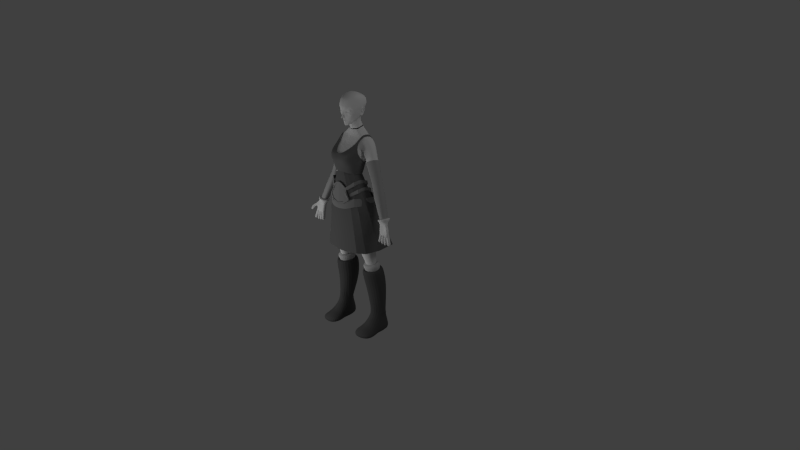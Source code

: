 # Source: 1.6.6.blend  (saved by Blender 2.55.0; exported with 4.5.12 LTS)
import bpy
from mathutils import Matrix  # noqa: F401  (used for matrix-valued properties, if any)

bpy.ops.wm.read_factory_settings(use_empty=True)
scene = bpy.context.scene
scene.name = 'Scene'

# ---- collections
col_collection_1 = bpy.data.collections.new('Collection 1'); scene.collection.children.link(col_collection_1)
col_collection_10 = bpy.data.collections.new('Collection 10'); scene.collection.children.link(col_collection_10)

# ---- materials (node trees are filled in below, after node groups)
mat_top = bpy.data.materials.new('top')
mat_top.alpha_threshold = 0.0
mat_top.use_transparent_shadow = False
mat_top.diffuse_color = (0.1473, 0.1473, 0.1473, 1.0)
mat_top.roughness = 0.5
mat_top.line_color = (0.0, 0.0, 0.0, 1.0)
mat_stockings = bpy.data.materials.new('stockings')
mat_stockings.alpha_threshold = 0.0
mat_stockings.use_transparent_shadow = False
mat_stockings.diffuse_color = (0.5757, 0.5757, 0.5757, 1.0)
mat_stockings.roughness = 0.5
mat_stockings.line_color = (0.0, 0.0, 0.0, 1.0)
mat_skin = bpy.data.materials.new('skin')
mat_skin.alpha_threshold = 0.0
mat_skin.use_transparent_shadow = False
mat_skin.roughness = 0.5
mat_skin.line_color = (0.0, 0.0, 0.0, 1.0)
mat_leather = bpy.data.materials.new('leather')
mat_leather.alpha_threshold = 0.0
mat_leather.use_transparent_shadow = False
mat_leather.diffuse_color = (0.2529, 0.2529, 0.2529, 1.0)
mat_leather.roughness = 0.5
mat_leather.line_color = (0.0, 0.0, 0.0, 1.0)
mat_skirt = bpy.data.materials.new('skirt')
mat_skirt.alpha_threshold = 0.0
mat_skirt.use_transparent_shadow = False
mat_skirt.diffuse_color = (0.1282, 0.1282, 0.1282, 1.0)
mat_skirt.roughness = 0.5
mat_skirt.line_color = (0.0, 0.0, 0.0, 1.0)
mat_boots = bpy.data.materials.new('boots')
mat_boots.alpha_threshold = 0.0
mat_boots.use_transparent_shadow = False
mat_boots.diffuse_color = (0.08714, 0.08714, 0.08714, 1.0)
mat_boots.roughness = 0.5
mat_boots.line_color = (0.0, 0.0, 0.0, 1.0)
mat_sleeves = bpy.data.materials.new('sleeves')
mat_sleeves.alpha_threshold = 0.0
mat_sleeves.use_transparent_shadow = False
mat_sleeves.diffuse_color = (0.3844, 0.3844, 0.3844, 1.0)
mat_sleeves.roughness = 0.5
mat_sleeves.line_color = (0.0, 0.0, 0.0, 1.0)

# ---- material node trees

# ---- world
world_world = bpy.data.worlds.new('World'); scene.world = world_world
world_world.color = (0.05088, 0.05088, 0.05088)
world_world.use_sun_shadow = False
world_world.sun_shadow_jitter_overblur = 0.0
world_world.cycles.sampling_method = 'MANUAL'
world_world.cycles.sample_map_resolution = 256

# ---- cameras
cam_camera = bpy.data.cameras.new('Camera')
cam_camera.clip_end = 100.0
cam_camera.lens = 35.0
cam_camera.ortho_scale = 7.314
cam_camera.dof.focus_distance = 0.0
cam_camera.dof.aperture_fstop = 128.0

# ---- lights
light_lamp_001 = bpy.data.lights.new('Lamp.001', 'POINT')
light_lamp_001.transmission_factor = 0.0
light_lamp_001.cutoff_distance = 30.0
light_lamp_001.energy = 100.0
light_lamp_001.shadow_buffer_clip_start = 1.001
light_lamp_001.shadow_soft_size = 1.0
light_lamp_001.shadow_maximum_resolution = 0.006
light_lamp_001.use_absolute_resolution = True
light_lamp_001.cycles.use_multiple_importance_sampling = False
light_lamp = bpy.data.lights.new('Lamp', 'POINT')
light_lamp.transmission_factor = 0.0
light_lamp.cutoff_distance = 30.0
light_lamp.energy = 100.0
light_lamp.shadow_buffer_clip_start = 1.001
light_lamp.shadow_soft_size = 1.0
light_lamp.shadow_maximum_resolution = 0.006
light_lamp.use_absolute_resolution = True
light_lamp.cycles.use_multiple_importance_sampling = False

# ---- meshes
me_cube_006 = bpy.data.meshes.new('Cube.006')
me_cube_006.from_pydata([(0.1765, 0.1384, 2.593)], [], [])
me_cube_006.materials.append(mat_top)
me_cube_006.use_remesh_preserve_volume = False
me_cube_006.use_remesh_preserve_attributes = False
me_cube_006.use_mirror_vertex_groups = False
me_cube_006.update()
me_cube_005 = bpy.data.meshes.new('Cube.005')
me_cube_005.from_pydata([(0.1405, 0.1481, 2.614), (0.1765, 0.1384, 2.593)], [(0, 1)], [])
me_cube_005.materials.append(mat_top)
me_cube_005.use_remesh_preserve_volume = False
me_cube_005.use_remesh_preserve_attributes = False
me_cube_005.use_mirror_vertex_groups = False
me_cube_005.update()
me_cube_010 = bpy.data.meshes.new('Cube.010')
me_cube_010.from_pydata([(0.1597, 0.08085, 0.9309), (0.1739, -0.07561, 0.9165), (0.3703, -0.05411, 0.9165), (0.3703, 0.04046, 0.9298), (0.2721, -0.1261, 0.9165), (0.2721, 0.1527, 0.9309), (0.1309, 0.08327, 1.011), (0.1502, -0.1039, 0.99), (0.386, -0.07753, 0.99), (0.386, 0.03167, 1.009), (0.2681, -0.166, 0.99), (0.2706, 0.1729, 0.9824), (0.1859, 0.04372, 1.016), (0.1974, -0.0649, 1.004), (0.3343, -0.04948, 1.004), (0.3343, 0.01334, 1.015), (0.2659, -0.1011, 1.004), (0.2659, 0.09619, 1.016)], [], [(6, 0, 1, 7), (8, 2, 3, 9), (4, 10, 7, 1), (2, 8, 10, 4), (5, 11, 9, 3), (0, 6, 11, 5), (12, 6, 7, 13), (14, 8, 9, 15), (10, 16, 13, 7), (8, 14, 16, 10), (11, 17, 15, 9), (6, 12, 17, 11)])
me_cube_010.materials.append(mat_stockings)
me_cube_010.use_remesh_preserve_volume = False
me_cube_010.use_remesh_preserve_attributes = False
me_cube_010.use_mirror_vertex_groups = False
me_cube_010.update()
me_cube_009 = bpy.data.meshes.new('Cube.009')
me_cube_009.from_pydata([], [], [])
me_cube_009.materials.append(mat_skin)
me_cube_009.use_remesh_preserve_volume = False
me_cube_009.use_remesh_preserve_attributes = False
me_cube_009.use_mirror_vertex_groups = False
me_cube_009.update()
me_cube_008 = bpy.data.meshes.new('Cube.008')
me_cube_008.from_pydata([], [], [])
me_cube_008.materials.append(mat_skin)
me_cube_008.use_remesh_preserve_volume = False
me_cube_008.use_remesh_preserve_attributes = False
me_cube_008.use_mirror_vertex_groups = False
me_cube_008.update()
me_cube_007 = bpy.data.meshes.new('Cube.007')
me_cube_007.from_pydata([(0.2418, -0.01406, 2.073), (0.2382, -0.08517, 2.118), (0.1466, -0.2779, 2.039), (0.09064, 0.04555, 2.031), (0.2449, -0.2154, 2.101), (0.1531, 0.04542, 2.047), (0.1546, 0.0669, 2.05), (0.249, -0.2307, 2.108), (0.08487, 0.06705, 2.034), (0.1443, -0.2994, 2.043), (0.2485, -0.09097, 2.126), (0.2524, -0.001494, 2.079), (0.2569, -0.09097, 2.075), (0.2609, -0.001494, 2.028), (0.1664, -0.2994, 1.997), (0.2575, -0.2307, 2.057), (0.163, 0.0669, 1.999), (0.09907, 0.04555, 1.98), (0.09329, 0.06705, 1.983), (0.1615, 0.04542, 1.997), (0.2502, -0.01406, 2.023), (0.1687, -0.2779, 1.993), (0.2534, -0.2154, 2.05), (0.2466, -0.08517, 2.068), (0.2098, -0.1139, 2.166), (0.2176, -0.2442, 2.149), (0.1378, -0.3066, 2.085), (0.2173, -0.04293, 2.121), (0.1313, 0.01674, 2.088), (0.06452, 0.03853, 2.069), (0.07049, 0.01701, 2.066), (0.1327, 0.03822, 2.091), (0.2211, -0.2595, 2.156), (0.1352, -0.3281, 2.089), (0.2276, -0.03039, 2.128), (0.2194, -0.1198, 2.174), (0.2149, -0.03027, 2.178), (0.2068, -0.1196, 2.224), (0.1093, -0.328, 2.133), (0.06526, 0.03871, 2.105), (0.2085, -0.2594, 2.206), (0.1201, 0.03834, 2.14), (0.1187, 0.01686, 2.138), (0.205, -0.2441, 2.199), (0.07123, 0.01719, 2.102), (0.1119, -0.3064, 2.13), (0.1972, -0.1138, 2.216), (0.2047, -0.04281, 2.171), (0.0, -0.002204, 2.06), (0.0, 0.01875, 2.062), (0.0, -0.001004, 2.033), (0.0, 0.02802, 2.035), (0.0, 0.05708, 1.981), (0.0, 0.03615, 1.98), (0.0, 0.05576, 2.009), (0.0, 0.02676, 2.007), (0.06643, 0.03994, 2.012), (0.02714, 0.03343, 2.009), (0.05034, 0.009901, 2.04), (0.019, 0.003372, 2.035), (0.04506, 0.03874, 2.042), (0.01631, 0.03256, 2.037), (0.06128, 0.06875, 2.014), (0.02452, 0.0626, 2.012), (0.03489, 0.03168, 2.074), (0.01116, 0.02511, 2.065), (0.03906, 0.009019, 2.072), (0.01326, 0.002436, 2.064), (0.0737, 0.04713, 1.98), (0.03083, 0.041, 1.981), (0.06965, 0.06976, 1.982), (0.0288, 0.06366, 1.982)], [], [(3, 5, 6, 8), (0, 5, 6, 11), (2, 4, 7, 9), (1, 4, 7, 10), (0, 1, 10, 11), (11, 10, 12, 13), (10, 7, 15, 12), (9, 7, 15, 14), (11, 6, 16, 13), (8, 6, 16, 18), (5, 3, 17, 19), (5, 0, 20, 19), (4, 2, 21, 22), (4, 1, 23, 22), (1, 0, 20, 23), (13, 12, 23, 20), (12, 15, 22, 23), (14, 15, 22, 21), (13, 16, 19, 20), (18, 16, 19, 17), (29, 31, 28, 30), (34, 31, 28, 27), (33, 32, 25, 26), (35, 32, 25, 24), (34, 35, 24, 27), (46, 47, 27, 24), (43, 46, 24, 25), (43, 45, 26, 25), (42, 47, 27, 28), (42, 44, 30, 28), (39, 41, 31, 29), (36, 41, 31, 34), (38, 40, 32, 33), (37, 40, 32, 35), (36, 37, 35, 34), (47, 46, 37, 36), (46, 43, 40, 37), (45, 43, 40, 38), (47, 42, 41, 36), (44, 42, 41, 39), (3, 56, 58, 30), (56, 57, 59, 58), (57, 55, 50, 59), (29, 60, 62, 8), (60, 61, 63, 62), (61, 51, 54, 63), (39, 64, 66, 44), (64, 65, 67, 66), (65, 49, 48, 67), (29, 60, 64, 39), (60, 61, 65, 64), (61, 51, 49, 65), (44, 66, 58, 30), (66, 67, 59, 58), (67, 48, 50, 59), (3, 56, 68, 17), (56, 57, 69, 68), (57, 55, 53, 69), (17, 68, 70, 18), (68, 69, 71, 70), (69, 53, 52, 71), (18, 70, 62, 8), (70, 71, 63, 62), (71, 52, 54, 63)])
me_cube_007.materials.append(mat_leather)
me_cube_007.use_remesh_preserve_volume = False
me_cube_007.use_remesh_preserve_attributes = False
me_cube_007.use_mirror_vertex_groups = False
me_cube_007.update()
me_cube_004 = bpy.data.meshes.new('Cube.004')
me_cube_004.from_pydata([(0.2893, -0.004923, 1.962), (0.2843, -0.1693, 1.982), (0.0, -0.3318, 1.94), (0.1419, -0.3102, 1.948), (0.08373, 0.07503, 1.988), (0.0, 0.07744, 1.991), (0.2077, -0.2544, 1.974), (0.1828, 0.07489, 1.98), (0.1891, 0.117, 1.873), (0.219, -0.2626, 1.874), (0.0, 0.07339, 1.893), (0.0762, 0.1172, 1.882), (0.1432, -0.3269, 1.844), (0.0, -0.3518, 1.834), (0.3073, -0.1644, 1.883), (0.313, 0.025, 1.859), (0.313, 0.025, 1.859), (0.3073, -0.1644, 1.883), (0.0, -0.3518, 1.834), (0.1432, -0.3269, 1.844), (0.0762, 0.1172, 1.882), (0.0, 0.1138, 1.887), (0.219, -0.2626, 1.874), (0.1891, 0.117, 1.873), (0.192, 0.1432, 1.864), (0.226, -0.2788, 1.87), (0.0, 0.09471, 1.886), (0.06733, 0.1434, 1.874), (0.1417, -0.3503, 1.837), (0.0, -0.378, 1.827), (0.3241, -0.1697, 1.881), (0.3305, 0.0409, 1.854), (0.3305, 0.0409, 1.854), (0.3241, -0.1697, 1.881), (0.0, -0.378, 1.827), (0.1417, -0.3503, 1.837), (0.06733, 0.1434, 1.874), (0.0, 0.1351, 1.88), (0.226, -0.2788, 1.87), (0.192, 0.1432, 1.864), (0.1849, 0.09638, 1.983), (0.2135, -0.2697, 1.982), (0.0, 0.09469, 1.996), (0.0757, 0.09652, 1.992), (0.1403, -0.3317, 1.953), (0.0, -0.3558, 1.944), (0.2986, -0.1751, 1.991), (0.3041, 0.00764, 1.968)], [], [(7, 4, 11, 8), (7, 0, 15, 8), (6, 3, 12, 9), (6, 1, 14, 9), (5, 4, 11, 10), (3, 2, 13, 12), (1, 0, 15, 14), (14, 15, 16, 17), (12, 13, 18, 19), (10, 11, 20, 21), (9, 14, 17, 22), (9, 12, 19, 22), (8, 15, 16, 23), (8, 11, 20, 23), (23, 20, 27, 24), (23, 16, 31, 24), (22, 19, 28, 25), (22, 17, 30, 25), (21, 20, 27, 26), (19, 18, 29, 28), (17, 16, 31, 30), (4, 7, 40, 43), (0, 7, 40, 47), (3, 6, 41, 44), (1, 6, 41, 46), (4, 5, 42, 43), (2, 3, 44, 45), (0, 1, 46, 47), (36, 43, 40, 39), (32, 47, 40, 39), (35, 44, 41, 38), (33, 46, 41, 38), (36, 43, 42, 37), (34, 45, 44, 35), (32, 47, 46, 33), (31, 32, 33, 30), (29, 34, 35, 28), (27, 36, 37, 26), (30, 33, 38, 25), (28, 35, 38, 25), (31, 32, 39, 24), (27, 36, 39, 24)])
me_cube_004.materials.append(mat_leather)
me_cube_004.use_remesh_preserve_volume = False
me_cube_004.use_remesh_preserve_attributes = False
me_cube_004.use_mirror_vertex_groups = False
me_cube_004.update()
me_cube_003 = bpy.data.meshes.new('Cube.003')
me_cube_003.from_pydata([(0.1874, -0.08652, 2.285), (0.1879, -0.2287, 2.397), (0.0, -0.02616, 2.286), (0.0, -0.3166, 2.419), (0.05037, -0.001142, 2.27), (0.06365, -0.3083, 2.387), (0.1327, -0.1871, 2.653), (0.1287, 0.002017, 2.277), (0.1512, -0.281, 2.409), (0.174, -0.1964, 2.643), (0.2147, -0.1832, 2.499), (0.2266, -0.1864, 2.606), (0.0, -0.3316, 2.496), (0.0, -0.3024, 2.563), (0.0, 0.007664, 2.375), (0.0, 0.0953, 2.52), (0.1966, -0.05763, 2.361), (0.05958, -0.3456, 2.474), (0.05378, -0.3102, 2.571), (0.05138, 0.03739, 2.359), (0.04094, 0.1144, 2.532), (0.1589, -0.3385, 2.497), (0.1722, -0.3108, 2.57), (0.1292, 0.03692, 2.361), (0.1608, 0.0985, 2.488), (0.1776, -0.08143, 2.261), (0.1784, -0.2105, 2.298), (0.0, -0.3062, 2.326), (0.0, -0.02687, 2.241), (0.06142, -0.2976, 2.328), (0.04588, -0.007849, 2.241), (0.1128, -0.2671, 2.307), (0.1204, -0.009243, 2.239), (0.1218, 0.1596, 2.616), (0.1914, 0.125, 2.709), (0.159, 0.1314, 2.728), (0.1682, 0.07097, 2.782), (0.2052, 0.06682, 2.762), (0.201, -0.03544, 2.776), (0.1724, -0.03092, 2.787), (0.172, -0.08674, 2.756), (0.1996, -0.09218, 2.739), (0.1857, -0.1457, 2.689), (0.1596, -0.1393, 2.704), (0.2229, -0.168, 2.551), (0.0, -0.3188, 2.532), (0.0, 0.04749, 2.45), (0.2027, -0.04443, 2.408), (0.05668, -0.3279, 2.536), (0.04985, 0.07613, 2.453), (0.1656, -0.3247, 2.544), (0.1303, 0.06492, 2.437), (0.2057, -0.1995, 2.455), (0.0, -0.3283, 2.462), (0.0, -0.01219, 2.328), (0.1964, -0.07016, 2.326), (0.06805, -0.3198, 2.422), (0.05567, 0.01742, 2.314), (0.1592, -0.3034, 2.456), (0.1337, 0.01652, 2.314), (0.1663, 0.1402, 2.616)], [], [(6, 18, 22, 9), (25, 0, 1, 26), (3, 27, 29, 5), (28, 2, 4, 30), (8, 31, 26, 1), (5, 29, 31, 8), (0, 25, 32, 7), (30, 4, 7, 32), (6, 9, 42, 43), (40, 43, 42, 41), (38, 39, 40, 41), (36, 39, 38, 37), (34, 35, 36, 37), (16, 47, 44, 10), (13, 45, 48, 18), (45, 12, 17, 48), (20, 49, 46, 15), (49, 19, 14, 46), (22, 50, 44, 11), (50, 21, 10, 44), (18, 48, 50, 22), (48, 17, 21, 50), (24, 51, 49, 20), (51, 23, 19, 49), (47, 16, 23, 51), (0, 55, 52, 1), (55, 16, 10, 52), (12, 53, 56, 17), (53, 3, 5, 56), (19, 57, 54, 14), (57, 4, 2, 54), (21, 58, 52, 10), (58, 8, 1, 52), (17, 56, 58, 21), (56, 5, 8, 58), (23, 59, 57, 19), (59, 7, 4, 57), (16, 55, 59, 23), (55, 0, 7, 59), (9, 22, 11, 42), (33, 35, 34, 60), (20, 33, 60, 24)])
me_cube_003.materials.append(mat_top)
me_cube_003.use_remesh_preserve_volume = False
me_cube_003.use_remesh_preserve_attributes = False
me_cube_003.use_mirror_vertex_groups = False
me_cube_003.update()
me_cube_002 = bpy.data.meshes.new('Cube.002')
me_cube_002.from_pydata([(0.1666, -0.08429, 2.264), (0.1681, -0.2059, 2.301), (0.0, -0.2948, 2.327), (0.0, -0.03688, 2.242), (0.05855, -0.2866, 2.331), (0.04876, -0.008241, 2.242), (0.1067, -0.2577, 2.31), (0.1151, -0.008363, 2.242), (0.1151, -0.008363, 2.242), (0.1067, -0.2577, 2.31), (0.04876, -0.008241, 2.242), (0.05855, -0.2866, 2.331), (0.0, -0.03688, 2.242), (0.0, -0.2948, 2.327), (0.1681, -0.2059, 2.301), (0.1666, -0.08429, 2.264), (0.482, 0.1831, 1.291), (0.4599, -0.04281, 1.256), (0.0, -0.3408, 1.209), (0.0, 0.2063, 1.316), (0.2783, -0.288, 1.234), (0.2167, 0.2524, 1.329), (0.3696, -0.2013, 1.227), (0.3403, 0.2522, 1.328), (0.2733, -0.01744, 2.019), (0.3684, 0.04941, 1.781), (0.4226, 0.1163, 1.518), (0.2689, -0.1652, 2.038), (0.3581, -0.1244, 1.782), (0.4064, -0.08359, 1.502), (0.0, -0.3063, 2.048), (0.0, -0.3178, 1.768), (0.0, -0.3293, 1.489), (0.1414, -0.2869, 2.055), (0.1915, -0.2873, 1.784), (0.2429, -0.2877, 1.492), (0.09074, 0.05691, 2.014), (0.1327, 0.1221, 1.785), (0.1747, 0.1872, 1.557), (0.0, 0.02392, 2.011), (0.0, 0.08473, 1.779), (0.0, 0.1455, 1.548), (0.2003, -0.2436, 2.038), (0.2823, -0.2295, 1.772), (0.3234, -0.2154, 1.482), (0.1714, 0.05679, 2.013), (0.2277, 0.1219, 1.785), (0.284, 0.1871, 1.557)], [], [(7, 5, 10, 8), (7, 0, 15, 8), (4, 6, 9, 11), (1, 6, 9, 14), (3, 5, 10, 12), (4, 2, 13, 11), (1, 0, 15, 14), (15, 24, 27, 14), (24, 25, 28, 27), (25, 26, 29, 28), (26, 16, 17, 29), (13, 30, 33, 11), (30, 31, 34, 33), (31, 32, 35, 34), (32, 18, 20, 35), (10, 36, 39, 12), (36, 37, 40, 39), (37, 38, 41, 40), (38, 21, 19, 41), (9, 42, 27, 14), (42, 43, 28, 27), (43, 44, 29, 28), (44, 22, 17, 29), (9, 42, 33, 11), (42, 43, 34, 33), (43, 44, 35, 34), (44, 22, 20, 35), (15, 24, 45, 8), (24, 25, 46, 45), (25, 26, 47, 46), (26, 16, 23, 47), (10, 36, 45, 8), (36, 37, 46, 45), (37, 38, 47, 46), (38, 21, 23, 47)])
me_cube_002.materials.append(mat_skirt)
me_cube_002.use_remesh_preserve_volume = False
me_cube_002.use_remesh_preserve_attributes = False
me_cube_002.use_mirror_vertex_groups = False
me_cube_002.update()
me_cube_001 = bpy.data.meshes.new('Cube.001')
me_cube_001.from_pydata([(0.2914, 0.2479, 0.6494), (0.2914, -0.1093, 0.6488), (0.3408, 0.1521, 0.2752), (0.3408, -0.0941, 0.316), (0.4253, 0.1312, 0.6494), (0.4253, -0.02252, 0.6488), (0.1575, -0.04843, 0.6488), (0.1507, 0.1686, 0.6494), (0.2505, 0.09115, 0.2831), (0.2505, -0.03023, 0.316), (0.4311, 0.09369, 0.2831), (0.4311, -0.0001837, 0.3027), (0.4311, -0.03832, 0.2264), (0.2505, -0.06836, 0.2398), (0.3408, -0.1322, 0.2398), (0.3408, -0.1742, 0.1965), (0.2505, -0.1113, 0.1852), (0.4311, -0.0841, 0.1667), (0.4882, -0.1669, 0.05624), (0.1934, -0.1645, 0.08903), (0.3408, -0.2138, 0.1621), (0.3408, -0.3692, 0.08672), (0.1934, -0.3107, 0.08694), (0.4882, -0.2976, 0.05678), (0.4311, 0.09369, 0.2831), (0.2505, 0.09115, 0.2831), (0.3408, 0.1521, 0.2752), (0.3408, 0.1521, 0.2752), (0.2505, 0.09115, 0.2831), (0.4311, 0.09369, 0.2831), (0.4311, 0.09369, 0.2831), (0.2505, 0.09115, 0.2831), (0.3408, 0.1521, 0.2752), (0.3408, 0.1521, 0.2752), (0.2505, 0.09115, 0.2831), (0.4311, 0.09369, 0.2831), (0.4311, 0.09369, 0.2831), (0.2505, 0.09115, 0.2831), (0.3408, 0.1521, 0.2752), (0.3408, 0.1819, 0.1607), (0.2505, 0.1209, 0.1686), (0.4311, 0.1235, 0.1686), (0.4882, 0.1467, 0.01433), (0.1934, 0.1441, 0.01433), (0.3408, 0.205, 0.006381), (0.4882, -0.2983, 0.001839), (0.1934, -0.3114, 0.001839), (0.1934, -0.1652, 0.001839), (0.4882, -0.1676, 0.001839), (0.4882, -0.08481, 0.001839), (0.1934, -0.112, 0.001839), (0.1934, -0.06907, 0.001839), (0.4882, -0.03903, 0.001839), (0.3275, -0.3925, -0.004294), (0.3275, -0.1858, -0.004294), (0.3275, -0.1048, -0.004294), (0.3275, -0.0474, -0.004294), (0.3275, 0.07595, -0.004294), (0.2754, 0.2181, 0.9343), (0.2754, -0.1916, 0.9132), (0.4197, 0.05322, 0.9326), (0.4197, -0.08576, 0.9132), (0.1312, -0.1173, 0.9132), (0.1102, 0.1126, 0.9343), (0.2721, 0.1527, 0.9309), (0.2721, -0.1261, 0.9165), (0.3703, 0.04046, 0.9298), (0.3703, -0.05411, 0.9165), (0.1739, -0.07561, 0.9165), (0.1597, 0.08085, 0.9309)], [], [(7, 0, 2, 8), (0, 4, 10, 2), (3, 11, 5, 1), (9, 3, 1, 6), (5, 11, 10, 4), (7, 8, 9, 6), (11, 3, 14, 12), (3, 9, 13, 14), (14, 13, 16, 15), (12, 14, 15, 17), (17, 15, 20, 18), (15, 16, 19, 20), (20, 19, 22, 21), (18, 20, 21, 23), (25, 8, 31, 28), (26, 25, 28, 27), (24, 26, 27, 29), (10, 24, 29, 30), (2, 10, 30, 32), (8, 2, 32, 31), (31, 32, 33, 34), (32, 30, 35, 33), (30, 29, 36, 35), (29, 27, 38, 36), (27, 28, 37, 38), (28, 31, 34, 37), (33, 35, 36, 38), (34, 33, 38, 37), (37, 38, 39, 40), (38, 36, 41, 39), (39, 41, 42, 44), (40, 39, 44, 43), (11, 12, 41, 36), (9, 37, 40, 13), (18, 23, 45, 48), (22, 19, 47, 46), (19, 16, 50, 47), (17, 18, 48, 49), (12, 17, 49, 52), (16, 13, 51, 50), (12, 52, 42, 41), (13, 40, 43, 51), (21, 53, 45, 23), (21, 22, 46, 53), (46, 47, 54, 53), (45, 53, 54, 48), (47, 50, 55, 54), (48, 54, 55, 49), (50, 51, 56, 55), (49, 55, 56, 52), (43, 57, 56, 51), (42, 52, 56, 57), (42, 57, 43, 44), (58, 0, 7, 63), (0, 58, 60, 4), (5, 61, 59, 1), (1, 59, 62, 6), (61, 5, 4, 60), (63, 7, 6, 62), (64, 58, 63, 69), (58, 64, 66, 60), (61, 67, 65, 59), (59, 65, 68, 62), (67, 61, 60, 66), (69, 63, 62, 68)])
me_cube_001.materials.append(mat_boots)
me_cube_001.use_remesh_preserve_volume = False
me_cube_001.use_remesh_preserve_attributes = False
me_cube_001.use_mirror_vertex_groups = False
me_cube_001.update()
me_cube = bpy.data.meshes.new('Cube')
me_cube.from_pydata([(0.1681, -0.06008, 2.165), (0.1689, -0.1935, 2.155), (0.1765, -0.05638, 2.324), (0.1771, -0.2251, 2.399), (0.0, -0.05311, 2.201), (0.0, -0.2659, 2.114), (0.0, -0.02593, 2.297), (0.0, -0.3056, 2.406), (0.0, -0.08664, 2.766), (0.0, 0.119, 2.76), (0.2551, -0.03161, 2.739), (0.2646, 0.1026, 2.709), (0.2075, -0.09978, 2.62), (0.0, -0.1676, 2.652), (0.0, 0.1121, 2.581), (0.2112, 0.1032, 2.582), (0.5635, -0.02858, 1.746), (0.5517, -0.1149, 1.747), (0.6224, -0.02612, 1.763), (0.6226, -0.1312, 1.768), (0.2688, 0.06179, 2.415), (0.3736, 0.05764, 2.126), (0.5537, -0.02513, 1.764), (0.2703, -0.07572, 2.443), (0.3727, -0.06254, 2.145), (0.5424, -0.1131, 1.766), (0.3595, 0.07112, 2.466), (0.4477, 0.06408, 2.165), (0.6168, -0.02324, 1.777), (0.3687, -0.05479, 2.493), (0.4471, -0.04154, 2.178), (0.6167, -0.1277, 1.78), (0.0, -0.282, 1.879), (0.0, 0.03989, 1.99), (0.247, -0.2307, 1.954), (0.2443, -0.0215, 1.987), (0.04363, -0.02439, 2.201), (0.05344, -0.2599, 2.117), (0.05388, 0.002624, 2.296), (0.06128, -0.2976, 2.391), (0.07084, -0.07204, 2.769), (0.07532, 0.1363, 2.746), (0.04968, -0.1669, 2.655), (0.04968, 0.1416, 2.585), (0.0639, -0.291, 1.888), (0.08394, 0.05812, 1.954), (0.05355, -0.004947, 1.69), (0.05355, -0.2421, 1.7), (0.3073, -0.02374, 1.723), (0.3021, -0.2263, 1.73), (0.0, -0.01295, 1.671), (0.0, -0.2419, 1.701), (0.109, 0.03834, 1.38), (0.1859, 0.04372, 1.016), (0.1974, -0.0649, 1.004), (0.109, -0.1815, 1.345), (0.3373, -0.1651, 1.377), (0.3343, -0.04948, 1.004), (0.3343, 0.01334, 1.015), (0.3373, 0.01902, 1.414), (0.1059, -0.01425, 2.164), (0.125, -0.2382, 2.134), (0.1243, 0.002381, 2.296), (0.1445, -0.2723, 2.413), (0.1664, -0.07213, 2.77), (0.1975, 0.09471, 2.736), (0.1631, -0.1726, 2.66), (0.1559, 0.1421, 2.616), (0.1568, -0.2803, 1.924), (0.1871, 0.05812, 1.954), (0.1899, 0.04256, 1.69), (0.1899, -0.2805, 1.7), (0.228, -0.2209, 1.345), (0.2659, -0.1011, 1.004), (0.228, 0.08717, 1.38), (0.2659, 0.09619, 1.016), (0.05457, 0.02457, 2.94), (0.05527, -0.05382, 2.915), (0.02986, 0.06587, 2.943), (0.03971, -0.07947, 2.903), (0.0, 0.06118, 2.949), (0.0, -0.09609, 2.89), (0.08066, 0.06258, 2.875), (0.08154, -0.04682, 2.847), (0.03112, 0.08418, 2.88), (0.02912, -0.06313, 2.843), (0.0, 0.05826, 2.889), (0.0, -0.07318, 2.839), (0.2034, -0.181, 2.501), (0.2196, -0.1244, 2.576), (0.0, -0.3412, 2.473), (0.0, -0.3051, 2.561), (0.0, 0.007811, 2.378), (0.0, 0.05823, 2.472), (0.186, -0.03056, 2.412), (0.1932, 0.03, 2.49), (0.05857, -0.3341, 2.475), (0.05412, -0.301, 2.564), (0.05394, 0.03674, 2.379), (0.05181, 0.08758, 2.475), (0.1511, -0.3295, 2.49), (0.1489, -0.313, 2.571), (0.1245, 0.03703, 2.38), (0.1225, 0.08845, 2.478), (0.1666, -0.08429, 2.264), (0.1681, -0.2059, 2.301), (0.0, -0.2948, 2.327), (0.0, -0.03688, 2.242), (0.05855, -0.2866, 2.331), (0.04876, -0.008241, 2.242), (0.1067, -0.2577, 2.31), (0.1151, -0.008363, 2.242), (0.0, -0.2717, 1.994), (0.2185, -0.2306, 2.038), (0.2069, -0.05079, 2.087), (0.0, 0.006521, 2.07), (0.06737, -0.2691, 1.997), (0.05797, 0.02503, 2.064), (0.1431, -0.2714, 2.035), (0.1406, 0.02503, 2.064), (0.1151, -0.008363, 2.242), (0.1067, -0.2577, 2.31), (0.04876, -0.008241, 2.242), (0.05855, -0.2866, 2.331), (0.0, -0.03688, 2.242), (0.0, -0.2948, 2.327), (0.1681, -0.2059, 2.301), (0.1666, -0.08429, 2.264), (0.1225, 0.08845, 2.478), (0.1245, 0.03703, 2.38), (0.1489, -0.313, 2.571), (0.1511, -0.3295, 2.49), (0.05181, 0.08758, 2.475), (0.05394, 0.03674, 2.379), (0.05412, -0.301, 2.564), (0.05857, -0.3341, 2.475), (0.1932, 0.03, 2.49), (0.186, -0.03056, 2.412), (0.0, 0.05823, 2.472), (0.0, 0.007811, 2.378), (0.0, -0.3051, 2.561), (0.0, -0.3412, 2.473), (0.2196, -0.1244, 2.576), (0.2034, -0.181, 2.501), (0.1559, 0.1421, 2.616), (0.1631, -0.1726, 2.66), (0.1445, -0.2723, 2.413), (0.1243, 0.002381, 2.296), (0.04968, 0.1416, 2.585), (0.04968, -0.1669, 2.655), (0.06128, -0.2976, 2.391), (0.05388, 0.002624, 2.296), (0.2112, 0.1032, 2.582), (0.0, 0.1121, 2.581), (0.0, -0.1676, 2.652), (0.2075, -0.09978, 2.62), (0.0, -0.3056, 2.406), (0.0, -0.02593, 2.297), (0.1771, -0.2251, 2.399), (0.1765, -0.05638, 2.324), (0.1765, -0.05638, 2.324), (0.1771, -0.2251, 2.399), (0.0, -0.02593, 2.297), (0.0, -0.3056, 2.406), (0.1839, -0.09612, 2.616), (0.0, -0.1676, 2.652), (0.0, 0.1121, 2.581), (0.1908, 0.09271, 2.59), (0.05388, 0.002624, 2.296), (0.06128, -0.2976, 2.391), (0.04968, -0.1669, 2.655), (0.04968, 0.1416, 2.585), (0.1243, 0.002381, 2.296), (0.1445, -0.2723, 2.413), (0.1631, -0.1726, 2.66), (0.1559, 0.1421, 2.616), (0.2034, -0.181, 2.501), (0.2196, -0.1244, 2.576), (0.0, -0.3412, 2.473), (0.0, -0.3051, 2.561), (0.0, 0.007811, 2.378), (0.0, 0.05823, 2.472), (0.186, -0.03056, 2.412), (0.1932, 0.03, 2.49), (0.05857, -0.3341, 2.475), (0.05412, -0.301, 2.564), (0.05394, 0.03674, 2.379), (0.05181, 0.08758, 2.475), (0.1511, -0.3295, 2.49), (0.1489, -0.313, 2.571), (0.1245, 0.03703, 2.38), (0.1225, 0.08845, 2.478), (0.1666, -0.08429, 2.264), (0.1681, -0.2059, 2.301), (0.0, -0.2948, 2.327), (0.0, -0.03688, 2.242), (0.05855, -0.2866, 2.331), (0.04876, -0.008241, 2.242), (0.1067, -0.2577, 2.31), (0.1151, -0.008363, 2.242), (0.2658, 0.0682, 2.415), (0.2654, -0.08533, 2.445), (0.3631, 0.0767, 2.469), (0.3639, -0.0494, 2.493), (0.2658, 0.06846, 2.415), (0.265, -0.08551, 2.445), (0.3632, 0.07683, 2.469), (0.3636, -0.04937, 2.493), (0.2711, 0.06015, 2.417), (0.2713, -0.07467, 2.444), (0.3518, 0.07034, 2.469), (0.3554, -0.04399, 2.487), (0.2782, 0.05847, 2.401), (0.276, -0.08196, 2.428), (0.3661, 0.07183, 2.452), (0.3665, -0.05017, 2.474), (0.01215, -0.2101, 3.085), (0.0, -0.2188, 3.088), (0.0, -0.224, 3.114), (0.0, -0.2244, 3.055), (0.01029, -0.2122, 3.049), (0.0, -0.242, 3.017), (0.0, -0.2288, 3.01), (0.009598, -0.2279, 3.011), (0.009119, -0.2066, 3.012), (0.0, -0.214, 3.006), (0.0, -0.2029, 2.996), (0.01005, -0.1988, 2.997), (0.08583, -0.1642, 3.026), (0.04829, -0.1792, 3.011), (0.05577, -0.1499, 2.961), (0.04389, -0.167, 2.969), (0.02715, -0.1747, 2.945), (0.03087, -0.1492, 2.913), (0.0, -0.1857, 2.931), (0.0, -0.2035, 2.983), (0.02933, -0.1832, 2.979), (0.03804, -0.1736, 2.968), (0.02287, -0.1787, 2.959), (0.0, -0.1841, 2.952), (0.0, -0.1947, 2.961), (0.02079, -0.1825, 2.966), (0.03015, -0.1799, 2.967), (0.02131, -0.1878, 2.971), (0.0, -0.2056, 2.971), (0.02151, -0.1892, 3.002), (0.01676, -0.2008, 3.02), (0.02025, -0.2039, 3.027), (0.02376, -0.1989, 3.031), (0.0, -0.2338, 3.037), (0.0, -0.2419, 3.027), (0.008941, -0.2144, 3.04), (0.03652, -0.1949, 3.036), (0.05738, -0.1843, 3.058), (0.01278, -0.1968, 2.982), (0.008977, -0.1999, 2.97), (0.05312, -0.1724, 2.992), (0.07584, -0.1554, 3.001), (0.05114, -0.2195, 3.14), (0.1065, -0.1548, 3.065), (0.1162, -0.138, 3.076), (0.1226, -0.1375, 3.124), (0.09946, -0.1753, 3.155), (0.0, -0.2383, 3.162), (0.1334, -0.1048, 3.137), (0.03376, -0.2304, 3.162), (0.0, 0.1376, 3.183), (0.0, 0.1337, 3.134), (0.02842, 0.1315, 3.132), (0.02297, 0.09142, 3.03), (0.0, 0.07377, 2.992), (0.05712, 0.03658, 2.991), (0.07624, 0.0509, 3.029), (0.1073, -0.0002792, 3.026), (0.08553, -0.01263, 3.003), (0.1033, -0.03499, 3.014), (0.1085, -0.07434, 3.022), (0.08906, -0.1198, 2.991), (0.08704, -0.08136, 2.97), (0.0319, -0.1248, 2.917), (0.0, -0.1296, 2.908), (0.1146, -0.01316, 3.049), (0.1184, -0.06053, 3.045), (0.1318, 0.002331, 3.117), (0.1431, -0.04853, 3.149), (0.1241, 0.02574, 3.129), (0.09981, 0.07775, 3.123), (0.1272, 0.08359, 3.173), (0.1255, -0.1057, 3.089), (0.1098, -0.1341, 3.057), (0.1183, -0.1175, 3.067), (0.0538, -0.1062, 2.943), (0.05796, -0.1304, 2.951), (0.07905, -0.1007, 2.96), (0.08015, -0.1268, 2.974), (0.0, -0.157, 2.899), (0.0, -0.1818, 2.91), (0.03471, -0.1618, 2.923), (0.0, 0.09639, 3.033), (0.0, 0.07199, 2.983), (0.02741, 0.06995, 2.983), (0.03539, 0.08134, 3.027), (0.04578, 0.1189, 3.127), (0.05852, 0.1222, 3.178), (0.01894, 0.07241, 2.99), (0.03574, 0.1306, 3.181), (0.03412, -0.09797, 2.925), (0.0, -0.1078, 2.918), (0.05755, -0.08057, 2.95), (0.2705, 0.04278, 2.748), (0.6377, -0.0695, 1.769), (0.3652, 0.01694, 2.487), (0.4656, 0.01355, 2.178), (0.6322, -0.06712, 1.781), (0.1708, 0.02739, 2.767), (0.0706, -0.005131, 2.949), (0.08679, 0.007514, 2.865), (0.3743, 0.02006, 2.493), (0.3843, 0.01938, 2.488), (0.3749, 0.0163, 2.484), (0.3892, 0.0183, 2.467), (0.7175, -0.09172, 1.572), (0.7215, -0.1383, 1.585), (0.5757, -0.1431, 1.575), (0.5745, -0.08848, 1.565), (0.6894, -0.04607, 1.775), (0.688, -0.1125, 1.788), (0.5176, -0.1187, 1.737), (0.519, -0.05229, 1.724), (0.6122, -0.142, 1.567), (0.6488, -0.1408, 1.569), (0.6853, -0.1397, 1.571), (0.6111, -0.08743, 1.556), (0.6476, -0.08625, 1.558), (0.6841, -0.08507, 1.56), (0.5607, -0.186, 1.75), (0.6033, -0.1822, 1.763), (0.6459, -0.1785, 1.776), (0.6463, 0.0212, 1.761), (0.6037, 0.01746, 1.749), (0.5611, 0.01372, 1.736), (0.7307, -0.1048, 1.419), (0.7685, -0.1041, 1.429), (0.7712, -0.1593, 1.434), (0.7335, -0.1601, 1.424), (0.6673, -0.109, 1.419), (0.7025, -0.1079, 1.422), (0.7035, -0.1632, 1.428), (0.6689, -0.1643, 1.424), (0.6101, -0.1097, 1.426), (0.6484, -0.1088, 1.424), (0.6512, -0.164, 1.429), (0.6147, -0.1656, 1.432), (0.5597, -0.1138, 1.441), (0.5963, -0.1117, 1.432), (0.5979, -0.167, 1.438), (0.5613, -0.1691, 1.447), (0.606, -0.09431, 1.51), (0.6024, -0.09923, 1.479), (0.5694, -0.09536, 1.518), (0.5658, -0.1003, 1.488), (0.6071, -0.1489, 1.521), (0.6035, -0.1538, 1.49), (0.5706, -0.15, 1.529), (0.567, -0.1549, 1.498), (0.6481, -0.09311, 1.511), (0.6477, -0.0974, 1.47), (0.6116, -0.09428, 1.51), (0.6112, -0.09855, 1.471), (0.6497, -0.1477, 1.521), (0.6496, -0.152, 1.481), (0.6132, -0.1489, 1.521), (0.6131, -0.1531, 1.481), (0.6902, -0.09189, 1.513), (0.6961, -0.09676, 1.468), (0.6542, -0.09308, 1.51), (0.6605, -0.09794, 1.465), (0.6912, -0.1465, 1.524), (0.6969, -0.1514, 1.479), (0.6553, -0.1477, 1.521), (0.6617, -0.1525, 1.476), (0.7365, -0.08972, 1.524), (0.7522, -0.09375, 1.477), (0.6997, -0.09104, 1.512), (0.7154, -0.1048, 1.465), (0.738, -0.1443, 1.535), (0.7542, -0.1483, 1.488), (0.7012, -0.1456, 1.522), (0.7169, -0.1497, 1.476), (0.6655, -0.1141, 1.72), (0.6672, -0.08519, 1.714), (0.5673, -0.1216, 1.69), (0.5626, -0.07954, 1.688), (0.6484, -0.118, 1.706), (0.6188, -0.1182, 1.7), (0.5912, -0.1191, 1.695), (0.5901, -0.07864, 1.689), (0.6176, -0.07769, 1.694), (0.6475, -0.07801, 1.7), (0.7162, -0.1341, 1.608), (0.7115, -0.09785, 1.603), (0.5652, -0.144, 1.601), (0.5628, -0.08126, 1.599), (0.6772, -0.1438, 1.625), (0.6429, -0.1396, 1.61), (0.6002, -0.1453, 1.608), (0.5977, -0.07716, 1.594), (0.6379, -0.07147, 1.598), (0.6753, -0.07872, 1.611), (0.7005, -0.08824, 1.623), (0.6889, -0.1497, 1.628), (0.7246, -0.1147, 1.62), (0.7085, -0.1524, 1.624), (0.6955, -0.08754, 1.659), (0.6893, -0.1448, 1.668), (0.721, -0.1155, 1.661), (0.7116, -0.1503, 1.669), (0.7651, -0.2127, 1.576), (0.7879, -0.1965, 1.582), (0.7437, -0.1988, 1.555), (0.7573, -0.1786, 1.555), (0.7253, -0.1739, 1.607), (0.7495, -0.1881, 1.637), (0.7756, -0.1549, 1.636), (0.7494, -0.1389, 1.606), (0.5983, -0.02701, 1.753), (0.6012, -0.1319, 1.76), (0.5775, -0.1303, 1.754), (0.557, -0.06866, 1.742), (0.6358, -0.1004, 1.772), (0.09791, -0.05771, 2.988), (0.104, -0.09433, 3.004), (0.08949, -0.1779, 3.06), (0.09789, -0.1561, 3.041), (0.07138, -0.04451, 2.975), (0.2664, -0.002701, 2.755), (0.3669, -0.01893, 2.49), (0.462, -0.01909, 2.18), (0.6302, -0.09795, 1.783), (0.1686, -0.02237, 2.768), (0.06573, -0.03293, 2.929), (0.08417, -0.01965, 2.856), (0.376, -0.02169, 2.496), (0.381, -0.02203, 2.494), (0.3718, -0.01925, 2.489), (0.386, -0.0222, 2.473), (0.0, 0.1156, 2.671), (0.2408, 0.1178, 2.654), (0.3138, 0.0812, 2.439), (0.4105, 0.07374, 2.143), (0.5901, -0.02309, 1.769), (0.0625, 0.1389, 2.665), (0.1623, 0.1341, 2.684), (0.3138, 0.09516, 2.438), (0.3138, 0.09516, 2.438), (0.3138, 0.0812, 2.439), (0.3204, 0.09249, 2.418), (0.244, -0.06538, 2.714), (0.2258, -0.08258, 2.667), (0.0, -0.1136, 2.728), (0.0, -0.1406, 2.69), (0.2956, -0.07983, 2.459), (0.3321, -0.06731, 2.476), (0.3973, -0.06894, 2.156), (0.4277, -0.06043, 2.169), (0.5687, -0.1279, 1.77), (0.594, -0.1293, 1.775), (0.06379, -0.1036, 2.731), (0.05673, -0.1353, 2.693), (0.1653, -0.1056, 2.733), (0.1642, -0.1391, 2.696), (0.2925, -0.09264, 2.46), (0.3352, -0.07804, 2.48), (0.2925, -0.09264, 2.46), (0.3352, -0.07804, 2.48), (0.2956, -0.07983, 2.459), (0.3321, -0.06731, 2.476), (0.2997, -0.09094, 2.439), (0.3412, -0.07682, 2.459), (0.1685, -0.1268, 2.16), (0.1768, -0.1407, 2.361), (0.2094, 0.001737, 2.601), (0.259, -0.008387, 2.425), (0.3622, -0.003372, 2.131), (0.5464, -0.06625, 1.761), (0.2483, -0.1259, 1.973), (0.3073, -0.1248, 1.728), (0.3373, -0.07304, 1.396), (0.3343, -0.01807, 1.01), (0.1947, -0.1058, 2.456), (0.2064, -0.04721, 2.533), (0.1673, -0.1451, 2.282), (0.2153, -0.1405, 2.065), (0.2499, -0.009324, 2.421), (0.2499, -0.009324, 2.421), (0.259, -0.008387, 2.425), (0.2582, -0.009459, 2.401), (0.4184, 0.03843, 2.008), (0.4146, -0.09873, 2.024), (0.5119, 0.04408, 2.044), (0.5114, -0.08423, 2.056), (0.5324, -0.01607, 2.056), (0.5286, -0.05512, 2.059), (0.4665, 0.05282, 2.023), (0.4459, -0.1084, 2.034), (0.4839, -0.1016, 2.047), (0.4064, -0.03009, 2.01), (0.0964, -0.1719, 3.13), (0.1135, -0.1516, 3.117), (0.1075, -0.1594, 3.114), (0.1099, -0.1565, 3.089), (0.1059, -0.1617, 3.096), (0.09911, -0.1698, 3.085), (0.0955, -0.1754, 3.089), (0.04292, -0.1959, 3.087), (0.04726, -0.1869, 3.089), (0.06306, -0.1881, 3.084), (0.06756, -0.1857, 3.093), (0.06047, -0.1936, 3.12), (0.06537, -0.1887, 3.112), (0.04177, -0.1994, 3.102), (0.04629, -0.1899, 3.095), (0.08257, -0.1836, 3.087), (0.08404, -0.1808, 3.081), (0.09857, -0.177, 3.116), (0.1163, -0.1544, 3.142), (0.1311, -0.1134, 3.155), (0.0, 0.1313, 3.208), (0.1446, -0.051, 3.168), (0.1421, 0.008896, 3.181), (0.1305, 0.08217, 3.195), (0.06187, 0.117, 3.203), (0.03825, 0.1247, 3.205), (0.1075, -0.159, 3.124), (0.1035, -0.1659, 3.114), (0.07461, -0.02019, 2.184), (0.08893, 0.001637, 2.298), (0.1362, 0.1147, 2.743), (0.1026, 0.141, 2.602), (0.1353, 0.05726, 1.955), (0.1216, 0.0179, 1.692), (0.1683, 0.06185, 1.382), (0.2257, 0.06904, 1.018), (0.03717, 0.05308, 2.942), (0.05577, 0.07253, 2.879), (0.08701, 0.08715, 2.478), (0.08906, 0.03602, 2.381), (0.08177, -0.009167, 2.243), (0.09916, 0.02417, 2.065), (0.06953, -0.205, 3.15), (0.03883, 0.05544, 2.988), (0.04941, 0.07277, 3.027), (0.06496, 0.1057, 3.124), (0.08187, 0.1086, 3.176), (0.1122, 0.1357, 2.676), (0.07552, -0.1864, 3.126), (0.08099, -0.1846, 3.115), (0.08181, -0.1823, 3.114), (0.1026, -0.1652, 3.114), (0.09862, -0.1754, 3.115), (0.08339, -0.1814, 3.088), (0.04885, -0.1873, 3.096), (0.06705, -0.1862, 3.111), (0.06929, -0.1834, 3.095), (0.04972, -0.1845, 3.09), (0.1067, -0.1571, 3.101), (0.09528, -0.1736, 3.091), (0.1051, -0.1608, 3.097), (0.1059, -0.1605, 3.113), (0.0999, -0.1636, 3.11), (0.09818, -0.1639, 3.099), (0.09086, -0.1735, 3.095), (0.09919, -0.1615, 3.101), (0.05698, -0.1816, 3.093), (0.07238, -0.1807, 3.098), (0.07048, -0.1829, 3.109), (0.05626, -0.1837, 3.098), (0.08239, -0.1792, 3.092), (0.09342, -0.1748, 3.112), (0.09632, -0.1672, 3.111), (0.07985, -0.1799, 3.112), (0.0, -0.2364, 3.013), (0.01135, -0.2264, 3.016), (0.02099, -0.2112, 3.024), (0.01651, -0.2087, 3.019), (0.01432, -0.208, 3.037), (0.0172, -0.2132, 3.031), (0.02105, -0.2066, 3.045), (0.03367, -0.2031, 3.064), (0.04976, -0.1943, 3.085), (0.05493, -0.1865, 3.089), (0.05686, -0.1841, 3.091), (0.06255, -0.1813, 3.095), (0.01564, -0.218, 3.018), (0.01734, -0.2195, 3.024), (0.01407, -0.2181, 3.017), (0.0146, -0.2113, 3.018), (0.01313, -0.2244, 3.015), (0.01078, -0.2249, 3.013), (0.01322, -0.2091, 3.018), (0.009112, -0.2116, 3.016), (0.009482, -0.2231, 3.013), (0.007603, -0.2256, 3.013), (0.009292, -0.2134, 3.017), (0.01155, -0.2084, 3.021), (0.008777, -0.2319, 3.014), (0.01267, -0.213, 3.021), (0.0121, -0.2206, 3.02), (0.009895, -0.2226, 3.02), (0.01025, -0.2179, 3.021), (0.009258, -0.2268, 3.019), (0.007848, -0.2296, 3.017), (0.009984, -0.2146, 3.021), (0.008335, -0.2175, 3.018), (0.007124, -0.2257, 3.016), (0.0, -0.2223, 3.008), (0.006525, -0.2186, 3.011), (0.009186, -0.2169, 3.014), (0.006763, -0.2182, 3.016), (0.00773, -0.2216, 3.017), (0.01786, -0.1947, 3.0), (0.01294, -0.2037, 3.016), (0.02325, -0.1909, 2.98), (0.01695, -0.1918, 2.972), (0.01116, -0.2104, 3.017), (0.01042, -0.2109, 3.019), (0.009159, -0.2161, 3.019), (0.01269, -0.186, 2.968), (0.006497, -0.1878, 2.969), (0.0, -0.1883, 2.969), (0.01562, -0.1801, 2.969), (0.02726, -0.1738, 2.968), (0.01868, -0.1804, 2.968), (0.0, -0.1872, 2.969), (0.04988, 0.07531, 2.891), (0.08242, -0.01989, 2.868), (0.08417, 0.007195, 2.878), (0.0, -0.07459, 2.85), (0.0, 0.05826, 2.901), (0.03997, -0.05965, 2.857), (0.03112, 0.08418, 2.892), (0.06649, -0.04721, 2.859), (0.0692, 0.05858, 2.885), (0.02548, -0.08792, 2.897), (0.0105, -0.09438, 2.894), (0.02012, -0.1788, 2.938), (0.0112, -0.1833, 2.934), (0.01563, -0.1814, 2.956), (0.009146, -0.1839, 2.954), (0.008346, -0.1941, 2.962), (0.01403, -0.1899, 2.965), (0.02125, -0.127, 2.913), (0.01092, -0.1293, 2.911), (0.02088, -0.152, 2.907), (0.01098, -0.1546, 2.902), (0.01258, -0.1737, 2.914), (0.02372, -0.1693, 2.917), (0.02178, -0.1021, 2.921), (0.01088, -0.1062, 2.919), (0.01271, -0.1859, 2.968), (0.006698, -0.1872, 2.969), (0.011, -0.07417, 2.85), (0.02678, -0.06997, 2.854), (0.02177, -0.182, 2.964), (0.0, -0.1939, 2.954), (0.03669, -0.1748, 2.968), (0.02569, -0.1858, 2.975), (0.0, -0.2106, 2.981), (0.01121, -0.1977, 2.978), (0.01968, -0.1905, 2.977), (0.008984, -0.1936, 2.955), (0.01532, -0.1905, 2.957), (0.0, -0.2218, 3.072), (0.01141, -0.2109, 3.065), (0.06425, -0.1732, 3.018), (0.04983, -0.1584, 2.965), (0.04653, -0.1898, 3.046), (0.06267, -0.1667, 2.997), (0.0, -0.1854, 2.921), (0.03093, -0.1691, 2.935), (0.03027, -0.2031, 3.057), (0.02192, -0.1753, 2.928), (0.01189, -0.1804, 2.923), (0.0979, -0.1736, 3.142), (0.1179, -0.1435, 3.12), (0.113, -0.1472, 3.082), (0.1028, -0.1623, 3.075), (0.03055, -0.2024, 3.082), (0.06022, -0.1862, 3.071), (0.05581, -0.2066, 3.13), (0.02728, -0.2084, 3.109), (0.08676, -0.1794, 3.071), (0.1118, -0.1567, 3.133), (0.07254, -0.1957, 3.138), (0.04118, -0.1986, 3.074), (0.01529, 0.06342, 2.947), (0.00576, -0.2175, 3.088), (0.005297, -0.2231, 3.054), (0.004729, -0.2283, 3.01), (0.004493, -0.2104, 3.009), (0.00495, -0.2009, 2.996), (0.00523, -0.2339, 3.037), (0.005636, -0.2422, 3.028), (0.006294, -0.2002, 2.982), (0.004423, -0.2028, 2.971), (0.01391, 0.1342, 3.134), (0.01055, 0.09681, 3.032), (0.0145, 0.07099, 2.983), (0.008722, 0.07361, 2.993), (0.01475, 0.1359, 3.183), (0.005484, -0.2206, 3.115), (0.005608, -0.2364, 3.014), (0.00524, -0.2415, 3.018), (0.003215, -0.2205, 3.01), (0.003201, -0.1881, 2.969), (0.01533, 0.07103, 2.896), (0.005522, -0.2043, 2.979), (0.005422, -0.2204, 3.072), (0.009809, -0.222, 3.031), (0.01303, -0.2255, 3.022), (0.01106, -0.2275, 3.018), (0.02729, -0.2183, 3.122), (0.1189, -0.154, 3.179), (0.0, -0.2214, 3.101), (0.03989, -0.1977, 3.095), (0.04648, -0.1884, 3.092), (0.0493, -0.1859, 3.093), (0.05663, -0.1826, 3.096), (0.02647, -0.2053, 3.096), (0.005624, -0.219, 3.101), (0.0122, -0.2139, 3.099), (0.02699, 0.05744, 3.3), (0.02482, -0.1754, 3.283), (0.09231, -0.1398, 3.274), (0.04859, 0.05442, 3.297), (0.06981, 0.04999, 3.294), (0.1316, -0.04413, 3.275), (0.0, 0.05868, 3.3), (0.1235, -0.09621, 3.274), (0.07063, -0.1589, 3.277), (0.0, -0.1767, 3.285), (0.05128, -0.1674, 3.28), (0.01197, -0.2354, 3.162), (0.08677, 0.1045, 3.2), (0.07538, -0.2068, 3.169), (0.05244, -0.2245, 3.161), (0.02163, -0.2201, 3.22), (0.02686, -0.05366, 3.332), (0.01673, 0.1298, 3.208), (0.02029, 0.1147, 3.253), (0.02565, 0.09578, 3.278), (0.02669, -0.002441, 3.324), (0.02887, -0.1349, 3.31), (0.02336, -0.2006, 3.26), (0.09548, 0.09518, 3.246), (0.0959, 0.0769, 3.272), (0.08904, -0.004952, 3.306), (0.09088, -0.04712, 3.311), (0.09271, -0.1116, 3.298), (0.09299, -0.1572, 3.253), (0.08923, -0.1836, 3.215), (0.07031, 0.1052, 3.249), (0.1317, 0.07421, 3.24), (0.1451, -0.04903, 3.227), (0.0, 0.1147, 3.254), (0.04467, 0.1109, 3.252), (0.07284, 0.08663, 3.274), (0.1283, 0.05796, 3.266), (0.141, -0.04677, 3.255), (0.0, 0.09633, 3.278), (0.0491, 0.09223, 3.277), (0.04745, -0.003138, 3.32), (0.04865, -0.05204, 3.327), (0.06979, -0.05005, 3.32), (0.06832, -0.004013, 3.314), (0.04819, -0.2109, 3.219), (0.07214, -0.1237, 3.303), (0.112, -0.08946, 3.292), (0.1257, -0.1109, 3.252), (0.07052, -0.1809, 3.255), (0.06765, -0.2004, 3.219), (0.1247, -0.1252, 3.216), (0.1108, -0.0445, 3.297), (0.0, -0.002811, 3.323), (0.0, -0.05473, 3.332), (0.0, -0.1339, 3.311), (0.05285, -0.1298, 3.307), (0.0, -0.2224, 3.221), (0.05088, -0.1909, 3.257), (0.0, -0.2024, 3.261), (0.0918, 0.1006, 3.222), (0.01893, 0.1228, 3.229), (0.1319, 0.08019, 3.214), (0.04102, 0.1185, 3.228), (0.0, 0.1234, 3.23), (0.06667, 0.1118, 3.225), (0.1434, 0.007199, 3.205), (0.1466, -0.0498, 3.196), (0.09157, 0.04555, 3.289), (0.123, 0.04397, 3.274), (0.0, 0.06898, 2.971), (0.02809, 0.06878, 2.971), (0.05631, 0.03313, 2.976), (0.03677, -0.09245, 2.918), (0.0, -0.103, 2.91), (0.06069, -0.06634, 2.935), (0.0757, -0.003021, 2.984), (0.06649, -0.03795, 2.955), (0.03916, 0.0548, 2.973), (0.01222, -0.1022, 2.911), (0.01478, 0.06887, 2.971), (0.02423, -0.09777, 2.913), (0.1372, 0.04917, 3.125), (0.1213, 0.05219, 3.087), (0.1149, 0.04461, 3.056), (0.1204, 0.01333, 3.027), (0.1227, -0.009822, 3.038), (0.1486, 0.01685, 3.133), (0.1445, 0.03161, 3.135), (0.1422, 0.02899, 3.127), (0.1455, 0.01329, 3.124), (0.1196, -0.002884, 3.048), (0.1197, 0.01553, 3.039), (0.115, 0.03999, 3.06), (0.1218, 0.04537, 3.087), (0.1363, 0.04362, 3.12), (0.1309, -0.004239, 3.09), (0.1341, 0.002731, 3.09), (0.1275, 0.002783, 3.099), (0.1255, 0.009712, 3.09), (0.1166, 0.02708, 3.085), (0.1171, 0.0252, 3.076), (0.122, 0.03324, 3.085), (0.1229, 0.03944, 3.086), (0.1184, 0.03477, 3.067), (0.1184, 0.0302, 3.071), (0.1257, 0.03801, 3.099), (0.1246, 0.03288, 3.097), (0.1308, 0.02513, 3.11), (0.1284, 0.03055, 3.111), (0.133, 0.05233, 3.115), (0.1328, 0.04501, 3.112), (0.1383, 0.01771, 3.117), (0.1378, 0.02151, 3.12), (0.118, 0.04424, 3.086), (0.1116, 0.03951, 3.06), (0.1394, 0.01452, 3.122), (0.1369, 0.02795, 3.125), (0.1272, 0.04333, 3.108), (0.1304, 0.03999, 3.118), (0.1382, 0.008927, 3.119), (0.1343, 0.01512, 3.113), (0.1254, 0.02244, 3.107), (0.1229, 0.02643, 3.1), (0.1288, 0.01215, 3.107), (0.1347, 0.006745, 3.115), (0.1218, 0.01247, 3.091), (0.1229, 0.005173, 3.096), (0.1422, 0.006302, 3.118), (0.1445, 0.005401, 3.125), (0.1441, 0.007998, 3.12), (0.1468, 0.006876, 3.128), (0.1157, 0.01786, 3.07), (0.1194, 0.01755, 3.088), (0.121, 0.01828, 3.096), (0.126, 0.008827, 3.102), (0.1301, 0.004392, 3.108), (0.1364, 0.002922, 3.111), (0.1378, 0.0005068, 3.115), (0.117, 0.01739, 3.054), (0.1194, 0.01543, 3.048), (0.1161, 0.01725, 3.043), (0.1205, -0.003144, 3.058), (0.1228, -0.006336, 3.08), (0.1207, 0.0001071, 3.058), (0.123, -0.0008813, 3.082), (0.1177, 0.001355, 3.078), (0.1165, 0.000351, 3.063), (0.115, 0.01371, 3.053), (0.1132, 0.01519, 3.057), (0.1122, 0.01555, 3.07), (0.1261, 0.004092, 3.085), (0.1146, 0.002182, 3.054), (0.1108, 0.003117, 3.058), (0.1163, 0.002945, 3.078), (0.1078, 0.007184, 3.071), (0.1065, 0.007945, 3.062), (0.1079, 0.007735, 3.059), (0.1136, -0.001835, 3.066), (0.1149, -0.0002336, 3.074), (0.1142, -0.01006, 3.078), (0.1118, -0.00886, 3.068), (0.1069, -0.002092, 3.063), (0.1056, -0.001882, 3.066), (0.1071, -0.002643, 3.075), (0.1157, -0.006881, 3.081), (0.1098, -0.006709, 3.062), (0.1266, 0.05265, 3.115), (0.1388, 0.03161, 3.135), (0.1114, 0.01293, 3.027), (0.1064, 0.04518, 3.056), (0.1137, 0.05294, 3.087), (0.1312, 0.04929, 3.125), (0.1312, 0.04929, 3.125), (0.1137, 0.05294, 3.087), (0.1064, 0.04518, 3.056), (0.1113, 0.01165, 3.026), (0.1388, 0.03161, 3.135), (0.1266, 0.05265, 3.115), (0.1266, 0.05265, 3.115), (0.1388, 0.03161, 3.135), (0.1113, 0.01165, 3.026), (0.1064, 0.04518, 3.056), (0.1137, 0.05294, 3.087), (0.1312, 0.04929, 3.125), (0.1312, 0.04929, 3.125), (0.1137, 0.05294, 3.087), (0.1064, 0.04518, 3.056), (0.1113, 0.01165, 3.026), (0.1388, 0.03161, 3.135), (0.1266, 0.05265, 3.115), (0.1266, 0.05265, 3.115), (0.1388, 0.03161, 3.135), (0.1113, 0.01165, 3.026), (0.1064, 0.04518, 3.056), (0.1137, 0.05294, 3.087), (0.1312, 0.04929, 3.125), (0.1312, 0.04929, 3.125), (0.1137, 0.05294, 3.087), (0.1064, 0.04518, 3.056), (0.1113, 0.01165, 3.026), (0.1388, 0.03161, 3.135), (0.1266, 0.05265, 3.115), (0.1266, 0.05265, 3.115), (0.1388, 0.03161, 3.135), (0.1113, 0.01165, 3.026), (0.1064, 0.04518, 3.056), (0.1137, 0.05294, 3.087), (0.1312, 0.04929, 3.125), (0.1312, 0.04929, 3.125), (0.1137, 0.05294, 3.087), (0.1064, 0.04518, 3.056), (0.1113, 0.01165, 3.026), (0.1388, 0.03161, 3.135), (0.1266, 0.05265, 3.115), (0.1203, 0.04552, 3.111), (0.1317, 0.0306, 3.126), (0.1125, 0.0142, 3.044), (0.1052, 0.03877, 3.066), (0.1106, 0.04496, 3.09), (0.124, 0.04336, 3.118), (0.1096, 0.03899, 3.119), (0.09545, 0.04042, 3.09), (0.09274, 0.03342, 3.066), (0.1055, 0.01164, 3.044), (0.1223, 0.02823, 3.126), (0.1038, 0.0421, 3.111), (0.02305, 0.1145, 3.079), (0.08231, 0.07082, 3.075), (0.0, 0.1199, 3.087), (0.03717, 0.1057, 3.075), (0.05375, 0.09327, 3.072), (0.007771, 0.1202, 3.083), (0.1398, 0.01228, 3.157), (0.1419, 0.004888, 3.233), (0.1375, 0.001887, 3.26), (0.1263, -0.002255, 3.276), (0.04453, 0.04096, 2.941), (0.04701, 0.04671, 2.99), (0.06069, 0.065, 3.027), (0.08098, 0.09529, 3.123), (0.1023, 0.09684, 3.174), (0.05928, 0.06804, 2.889), (0.1125, 0.08619, 3.243), (0.1108, 0.0687, 3.269), (0.1069, 0.09374, 3.198), (0.1105, 0.09114, 3.219), (0.1077, 0.04344, 3.283), (0.04687, 0.04509, 2.974), (0.06667, 0.08413, 3.073), (0.1083, -0.003736, 3.295), (0.08996, 0.01895, 3.299), (0.0, 0.02711, 3.314), (0.02752, 0.02702, 3.314), (0.06922, 0.02016, 3.306), (0.0481, 0.0232, 3.31), (0.1346, 0.04791, 3.165), (0.1378, 0.03827, 3.236), (0.1337, 0.02986, 3.262), (0.1387, 0.04286, 3.21), (0.1373, 0.04517, 3.188), (0.1186, 0.04978, 3.136), (0.1249, 0.02487, 3.277), (0.1075, 0.02094, 3.292), (0.1178, -0.1395, 3.095), (0.1276, -0.04868, 3.081), (0.1191, -0.01153, 3.078), (0.1138, -0.1501, 3.098), (0.1094, -0.1555, 3.1), (0.1219, -0.1289, 3.091), (0.1069, -0.155, 3.105), (0.09984, -0.1598, 3.105), (0.1313, -0.04839, 3.1), (0.1238, -0.007456, 3.093), (0.1141, -0.1482, 3.103), (0.1093, -0.1532, 3.105), (0.1224, -0.1293, 3.1), (0.1276, -0.1031, 3.101), (0.1183, -0.1389, 3.102), (0.1071, -0.1552, 3.111), (0.1007, -0.1593, 3.108), (0.1383, -0.048, 3.127), (0.1306, -0.0005584, 3.111), (0.1148, -0.1479, 3.11), (0.1092, -0.1535, 3.112), (0.1237, -0.1304, 3.112), (0.1315, -0.1019, 3.12), (0.1191, -0.1389, 3.111), (0.1431, 0.006183, 3.128), (0.1455, 0.01627, 3.135), (0.13, 0.01785, 3.124), (0.1438, -0.01964, 3.175), (0.04786, -0.02591, 3.324), (0.0688, -0.02537, 3.317), (0.08965, -0.02474, 3.309), (0.02667, -0.02653, 3.328), (0.0, -0.02723, 3.328), (0.1453, -0.01999, 3.201), (0.1393, -0.02099, 3.257), (0.1437, -0.02076, 3.23), (0.1417, -0.01631, 3.15), (0.1291, -0.02234, 3.276), (0.1095, -0.02306, 3.296), (0.1363, -0.0001868, 3.116), (0.107, -0.1547, 3.108), (0.1003, -0.1592, 3.106), (0.1347, -0.0482, 3.114), (0.1272, -0.004201, 3.102), (0.1144, -0.1477, 3.107), (0.1093, -0.1528, 3.108), (0.1229, -0.1297, 3.106), (0.1294, -0.1021, 3.11), (0.1187, -0.1388, 3.106), (0.1316, -0.002637, 3.101)], [], [(33, 45, 46, 50), (44, 32, 51, 47), (50, 46, 47, 51), (46, 52, 55, 47), (52, 53, 54, 55), (69, 35, 48, 70), (34, 68, 71, 49), (68, 44, 47, 71), (55, 72, 71, 47), (72, 56, 49, 71), (54, 73, 72, 55), (73, 57, 56, 72), (59, 74, 70, 48), (58, 75, 74, 59), (64, 83, 85, 40), (641, 77, 79, 639), (9, 86, 84, 41), (40, 85, 87, 8), (13, 91, 97, 42), (91, 90, 96, 97), (90, 7, 39, 96), (43, 99, 93, 14), (99, 98, 92, 93), (98, 38, 6, 92), (66, 101, 89, 12), (101, 100, 88, 89), (100, 63, 3, 88), (42, 97, 101, 66), (97, 96, 100, 101), (96, 39, 63, 100), (15, 95, 103, 67), (95, 94, 102, 103), (94, 2, 62, 102), (7, 106, 108, 39), (106, 5, 37, 108), (4, 107, 109, 36), (107, 6, 38, 109), (63, 110, 105, 3), (110, 61, 1, 105), (39, 108, 110, 63), (108, 37, 61, 110), (104, 0, 60, 111), (111, 62, 2, 104), (5, 112, 116, 37), (112, 32, 44, 116), (36, 117, 115, 4), (117, 45, 33, 115), (61, 118, 113, 1), (118, 68, 34, 113), (37, 116, 118, 61), (116, 44, 68, 118), (0, 114, 119, 60), (114, 35, 69, 119), (122, 151, 147, 120), (120, 147, 159, 127), (150, 123, 121, 146), (146, 121, 126, 158), (124, 157, 151, 122), (156, 125, 123, 150), (127, 159, 158, 126), (137, 159, 147, 129), (136, 137, 129, 128), (152, 136, 128, 144), (129, 147, 151, 133), (128, 129, 133, 132), (144, 128, 132, 148), (135, 150, 146, 131), (134, 135, 131, 130), (149, 134, 130, 145), (131, 146, 158, 143), (130, 131, 143, 142), (145, 130, 142, 155), (133, 151, 157, 139), (132, 133, 139, 138), (148, 132, 138, 153), (141, 156, 150, 135), (140, 141, 135, 134), (154, 140, 134, 149), (136, 152, 155, 142), (137, 136, 142, 143), (159, 137, 143, 158), (160, 182, 176, 161), (182, 183, 177, 176), (183, 167, 164, 177), (165, 179, 185, 170), (179, 178, 184, 185), (178, 163, 169, 184), (171, 187, 181, 166), (187, 186, 180, 181), (186, 168, 162, 180), (174, 189, 177, 164), (189, 188, 176, 177), (188, 173, 161, 176), (170, 185, 189, 174), (185, 184, 188, 189), (184, 169, 173, 188), (175, 191, 187, 171), (191, 190, 186, 187), (190, 172, 168, 186), (167, 183, 191, 175), (183, 182, 190, 191), (182, 160, 172, 190), (192, 160, 161, 193), (163, 194, 196, 169), (195, 162, 168, 197), (173, 198, 193, 161), (169, 196, 198, 173), (199, 172, 160, 192), (197, 168, 172, 199), (231, 237, 238, 232), (246, 245, 248, 247), (229, 252, 248, 245), (229, 245, 236, 256), (271, 272, 273, 274), (996, 995, 282, 281), (281, 282, 276, 275), (273, 281, 275, 274), (289, 290, 260, 259), (290, 288, 999, 260), (995, 288, 290, 282), (276, 282, 290, 289), (291, 292, 233, 279), (278, 277, 294, 293), (293, 294, 292, 291), (228, 257, 294, 277), (292, 230, 297, 233), (304, 269, 301, 300), (268, 305, 303, 302), (308, 291, 279, 306), (278, 293, 291, 308), (310, 313, 28, 18), (65, 314, 309, 11), (82, 316, 314, 65), (76, 315, 636, 642), (317, 202, 26, 311), (318, 206, 202, 317), (319, 210, 11, 309), (311, 26, 210, 319), (320, 214, 206, 318), (312, 27, 214, 320), (341, 344, 343, 342), (345, 348, 347, 346), (349, 352, 351, 350), (353, 356, 355, 354), (332, 324, 359, 357), (357, 359, 360, 358), (358, 360, 353, 354), (329, 332, 357, 361), (361, 357, 358, 362), (362, 358, 354, 355), (323, 329, 361, 363), (363, 361, 362, 364), (364, 362, 355, 356), (324, 323, 363, 359), (359, 363, 364, 360), (360, 364, 356, 353), (333, 332, 367, 365), (365, 367, 368, 366), (366, 368, 349, 350), (330, 333, 365, 369), (369, 365, 366, 370), (370, 366, 350, 351), (329, 330, 369, 371), (371, 369, 370, 372), (372, 370, 351, 352), (332, 329, 371, 367), (367, 371, 372, 368), (368, 372, 352, 349), (334, 333, 375, 373), (373, 375, 376, 374), (374, 376, 345, 346), (331, 334, 373, 377), (377, 373, 374, 378), (378, 374, 346, 347), (330, 331, 377, 379), (379, 377, 378, 380), (380, 378, 347, 348), (333, 330, 379, 375), (375, 379, 380, 376), (376, 380, 348, 345), (321, 334, 383, 381), (381, 383, 384, 382), (382, 384, 341, 342), (322, 321, 381, 385), (385, 381, 382, 386), (386, 382, 342, 343), (331, 322, 385, 387), (387, 385, 386, 388), (388, 386, 343, 344), (334, 331, 387, 383), (383, 387, 388, 384), (384, 388, 344, 341), (390, 389, 326, 325), (391, 392, 328, 327), (337, 326, 389, 393), (336, 337, 393, 394), (335, 336, 394, 395), (327, 335, 395, 391), (340, 328, 392, 396), (339, 340, 396, 397), (338, 339, 397, 398), (325, 338, 398, 390), (321, 322, 399, 400), (323, 324, 402, 401), (401, 402, 392, 391), (403, 399, 322, 331), (394, 393, 403, 404), (404, 403, 331, 330), (395, 394, 404, 405), (405, 404, 330, 329), (391, 395, 405, 401), (401, 405, 329, 323), (396, 392, 402, 406), (406, 402, 324, 332), (397, 396, 406, 407), (407, 406, 332, 333), (398, 397, 407, 408), (408, 407, 333, 334), (400, 408, 334, 321), (400, 411, 409, 408), (403, 410, 412, 399), (399, 412, 411, 400), (408, 409, 413, 398), (393, 414, 410, 403), (398, 413, 415, 390), (389, 416, 414, 393), (390, 415, 416, 389), (414, 416, 412, 410), (415, 413, 409, 411), (417, 418, 420, 419), (412, 416, 422, 421), (421, 422, 417, 419), (415, 411, 424, 423), (423, 424, 420, 418), (416, 415, 423, 422), (422, 423, 418, 417), (411, 412, 421, 424), (424, 421, 419, 420), (340, 16, 428, 328), (339, 425, 16, 340), (338, 18, 425, 339), (325, 310, 18, 338), (337, 19, 429, 326), (336, 426, 19, 337), (335, 427, 426, 336), (327, 17, 427, 335), (328, 428, 17, 327), (326, 429, 310, 325), (310, 429, 19, 18), (18, 19, 426, 425), (425, 426, 427, 16), (16, 427, 17, 428), (276, 431, 430, 275), (431, 277, 278, 430), (228, 433, 432, 253), (433, 289, 259, 432), (277, 431, 433, 228), (431, 276, 289, 433), (275, 430, 434, 274), (430, 278, 308, 434), (19, 429, 438, 31), (429, 310, 313, 438), (314, 439, 435, 309), (439, 64, 10, 435), (316, 441, 439, 314), (441, 83, 64, 439), (315, 440, 635, 636), (440, 77, 641, 635), (203, 442, 436, 29), (442, 317, 311, 436), (207, 443, 442, 203), (443, 318, 317, 442), (211, 444, 435, 10), (444, 319, 309, 435), (29, 436, 444, 211), (436, 311, 319, 444), (215, 445, 443, 207), (445, 320, 318, 443), (30, 437, 445, 215), (437, 312, 320, 445), (18, 425, 450, 28), (425, 16, 22, 450), (41, 451, 446, 9), (451, 43, 14, 446), (11, 447, 452, 65), (447, 15, 67, 452), (202, 453, 448, 26), (453, 200, 20, 448), (206, 454, 453, 202), (454, 204, 200, 453), (210, 455, 447, 11), (455, 208, 15, 447), (26, 448, 455, 210), (448, 20, 208, 455), (214, 456, 454, 206), (456, 212, 204, 454), (27, 449, 456, 214), (449, 21, 212, 456), (17, 427, 465, 25), (427, 426, 466, 465), (426, 19, 31, 466), (8, 459, 467, 40), (459, 460, 468, 467), (460, 13, 42, 468), (64, 469, 457, 10), (469, 470, 458, 457), (470, 66, 12, 458), (40, 467, 469, 64), (467, 468, 470, 469), (468, 42, 66, 470), (201, 471, 461, 23), (471, 472, 462, 461), (472, 203, 29, 462), (205, 473, 471, 201), (473, 474, 472, 471), (474, 207, 203, 472), (209, 475, 458, 12), (475, 476, 457, 458), (476, 211, 10, 457), (23, 461, 475, 209), (461, 462, 476, 475), (462, 29, 211, 476), (213, 477, 473, 205), (477, 478, 474, 473), (478, 215, 207, 474), (24, 463, 477, 213), (463, 464, 478, 477), (464, 30, 215, 478), (16, 428, 484, 22), (428, 17, 25, 484), (35, 485, 486, 48), (485, 34, 49, 486), (56, 487, 486, 49), (487, 59, 48, 486), (57, 488, 487, 56), (488, 58, 59, 487), (94, 489, 480, 2), (489, 88, 3, 480), (95, 490, 489, 94), (490, 89, 88, 489), (15, 481, 490, 95), (481, 12, 89, 490), (479, 0, 104, 491), (491, 105, 1, 479), (2, 480, 491, 104), (480, 3, 105, 491), (0, 479, 492, 114), (479, 1, 113, 492), (34, 485, 492, 113), (485, 35, 114, 492), (200, 493, 482, 20), (493, 201, 23, 482), (204, 494, 493, 200), (494, 205, 201, 493), (208, 495, 481, 15), (495, 209, 12, 481), (20, 482, 495, 208), (482, 23, 209, 495), (212, 496, 494, 204), (496, 213, 205, 494), (21, 483, 496, 212), (483, 24, 213, 496), (28, 499, 501, 313), (499, 27, 312, 501), (438, 502, 500, 31), (502, 437, 30, 500), (313, 501, 502, 438), (501, 312, 437, 502), (450, 503, 499, 28), (503, 449, 27, 499), (22, 497, 503, 450), (497, 21, 449, 503), (465, 504, 498, 25), (504, 463, 24, 498), (466, 505, 504, 465), (505, 464, 463, 504), (31, 500, 505, 466), (500, 30, 464, 505), (484, 506, 497, 22), (506, 483, 21, 497), (25, 498, 506, 484), (498, 24, 483, 506), (510, 511, 513, 512), (520, 521, 519, 518), (997, 998, 511, 510), (523, 522, 517, 516), (512, 513, 522, 523), (262, 525, 526, 722), (525, 261, 264, 526), (526, 264, 284, 528), (305, 532, 531, 303), (524, 534, 533, 507), (534, 509, 508, 533), (45, 539, 540, 46), (539, 69, 70, 540), (74, 541, 540, 70), (541, 52, 46, 540), (75, 542, 541, 74), (542, 53, 52, 541), (84, 544, 537, 41), (544, 82, 65, 537), (78, 543, 634, 640), (103, 545, 538, 67), (545, 99, 43, 538), (102, 546, 545, 103), (546, 98, 99, 545), (62, 536, 546, 102), (536, 38, 98, 546), (109, 547, 535, 36), (547, 111, 60, 535), (38, 536, 547, 109), (536, 62, 111, 547), (119, 548, 535, 60), (548, 117, 36, 535), (69, 539, 548, 119), (539, 45, 117, 548), (722, 744, 549, 262), (744, 745, 258, 549), (301, 551, 550, 300), (303, 553, 552, 302), (452, 554, 537, 65), (554, 451, 41, 537), (67, 538, 554, 452), (538, 43, 451, 554), (507, 555, 556, 524), (555, 518, 519, 556), (531, 743, 553, 303), (524, 556, 557, 559), (556, 519, 562, 557), (534, 524, 559, 558), (509, 534, 558, 568), (522, 513, 566, 560), (517, 522, 560, 563), (511, 998, 565, 567), (519, 521, 561, 562), (513, 511, 567, 566), (566, 567, 570, 571), (562, 561, 576, 575), (567, 565, 572, 570), (563, 560, 577, 574), (560, 566, 571, 577), (568, 558, 579, 569), (558, 559, 578, 579), (557, 562, 575, 580), (559, 557, 580, 578), (246, 247, 583, 584), (248, 585, 586, 247), (585, 251, 718, 586), (251, 585, 587, 220), (585, 248, 252, 587), (517, 590, 589, 516), (590, 515, 514, 589), (515, 590, 591, 564), (590, 517, 563, 591), (564, 591, 592, 573), (591, 563, 574, 592), (582, 593, 594, 719), (593, 584, 583, 594), (247, 586, 594, 583), (586, 718, 719, 594), (584, 593, 595, 596), (593, 582, 597, 595), (246, 584, 596, 599), (582, 223, 601, 598), (598, 601, 602, 605), (599, 596, 606, 604), (595, 597, 720, 607), (596, 595, 607, 606), (606, 607, 608, 609), (607, 720, 610, 608), (604, 606, 609, 612), (605, 602, 614, 611), (223, 616, 617, 601), (616, 224, 600, 617), (601, 617, 618, 602), (617, 600, 603, 618), (602, 618, 619, 614), (618, 603, 613, 619), (227, 620, 621, 224), (620, 245, 246, 621), (254, 622, 620, 227), (622, 236, 245, 620), (224, 621, 624, 600), (621, 246, 599, 624), (600, 624, 625, 603), (624, 599, 604, 625), (603, 625, 626, 613), (625, 604, 612, 626), (623, 255, 628, 627), (243, 623, 627, 630), (242, 243, 630, 631), (241, 242, 631, 632), (79, 643, 662, 639), (643, 644, 661, 662), (644, 81, 637, 661), (238, 647, 645, 232), (647, 648, 646, 645), (648, 239, 234, 646), (233, 653, 651, 279), (653, 654, 652, 651), (654, 295, 280, 652), (297, 656, 653, 233), (656, 655, 654, 653), (655, 296, 295, 654), (279, 651, 657, 306), (651, 652, 658, 657), (652, 280, 307, 658), (240, 649, 660, 633), (649, 650, 659, 660), (650, 241, 632, 659), (292, 294, 257, 230), (237, 665, 663, 238), (665, 242, 241, 663), (236, 666, 665, 237), (666, 243, 242, 665), (622, 669, 666, 236), (669, 623, 243, 666), (254, 668, 669, 622), (668, 255, 623, 669), (648, 670, 664, 239), (670, 649, 240, 664), (647, 671, 670, 648), (671, 650, 649, 670), (238, 663, 671, 647), (663, 241, 650, 671), (231, 256, 236, 237), (230, 675, 679, 297), (675, 231, 232, 679), (229, 674, 676, 252), (674, 228, 253, 676), (256, 677, 674, 229), (677, 257, 228, 674), (587, 680, 673, 220), (680, 588, 216, 673), (252, 676, 680, 587), (676, 253, 588, 680), (645, 681, 679, 232), (681, 656, 297, 679), (646, 682, 681, 645), (682, 655, 656, 681), (234, 678, 682, 646), (678, 296, 655, 682), (257, 677, 675, 230), (677, 256, 231, 675), (260, 685, 686, 259), (685, 510, 512, 686), (690, 520, 518, 689), (999, 994, 685, 260), (994, 997, 510, 685), (432, 691, 688, 253), (691, 523, 516, 688), (259, 686, 691, 432), (686, 512, 523, 691), (533, 692, 683, 507), (692, 525, 262, 683), (508, 684, 692, 533), (684, 261, 525, 692), (555, 693, 689, 518), (693, 549, 258, 689), (507, 683, 693, 555), (683, 262, 549, 693), (589, 694, 688, 516), (694, 588, 253, 688), (514, 687, 694, 589), (687, 216, 588, 694), (80, 695, 715, 638), (695, 78, 640, 715), (224, 699, 700, 227), (699, 225, 226, 700), (249, 701, 697, 219), (701, 251, 220, 697), (250, 702, 701, 249), (702, 718, 251, 701), (235, 703, 700, 226), (703, 254, 227, 700), (742, 263, 218, 710), (266, 709, 705, 267), (709, 305, 268, 705), (304, 708, 706, 269), (708, 270, 298, 706), (270, 708, 707, 299), (708, 304, 300, 707), (305, 709, 748, 532), (709, 266, 527, 748), (222, 698, 711, 581), (698, 223, 582, 711), (221, 712, 702, 250), (712, 719, 718, 702), (581, 711, 712, 221), (711, 582, 719, 712), (615, 713, 698, 222), (713, 616, 223, 698), (225, 699, 713, 615), (699, 224, 616, 713), (255, 704, 714, 628), (704, 244, 629, 714), (667, 716, 703, 235), (716, 668, 254, 703), (244, 704, 716, 667), (704, 255, 668, 716), (672, 717, 696, 217), (717, 673, 216, 696), (219, 697, 717, 672), (697, 220, 673, 717), (582, 598, 597), (597, 598, 605, 720), (720, 605, 611, 610), (258, 721, 690, 689), (265, 742, 710, 721), (265, 721, 258, 745), (515, 725, 724, 514), (725, 521, 520, 724), (521, 725, 726, 561), (725, 515, 564, 726), (561, 726, 727, 576), (726, 564, 573, 727), (514, 724, 728, 687), (724, 520, 690, 728), (696, 729, 723, 217), (729, 710, 218, 723), (687, 728, 730, 216), (728, 690, 721, 730), (216, 730, 729, 696), (730, 721, 710, 729), (775, 780, 779, 788), (776, 773, 772, 786), (761, 765, 770, 766), (781, 763, 768, 778), (778, 759, 760, 781), (759, 779, 780, 760), (782, 757, 758, 777), (757, 773, 776, 758), (754, 761, 766, 755), (788, 753, 746, 775), (753, 789, 787, 746), (785, 752, 747, 784), (752, 786, 772, 747), (765, 749, 750, 770), (749, 764, 769, 750), (745, 780, 775, 265), (760, 744, 722, 781), (780, 745, 744, 760), (746, 742, 265, 775), (787, 263, 742, 746), (779, 739, 741, 788), (739, 776, 786, 741), (770, 734, 735, 766), (777, 738, 736, 782), (738, 778, 768, 736), (758, 733, 738, 777), (733, 759, 778, 738), (776, 739, 733, 758), (739, 779, 759, 733), (766, 735, 798, 755), (753, 732, 740, 789), (732, 752, 785, 740), (788, 741, 732, 753), (741, 786, 752, 732), (750, 731, 734, 770), (769, 737, 731, 750), (532, 793, 795, 531), (793, 765, 761, 795), (531, 795, 790, 743), (795, 761, 754, 790), (748, 791, 793, 532), (791, 749, 765, 793), (527, 794, 791, 748), (794, 764, 749, 791), (722, 797, 763, 781), (526, 528, 797, 722), (77, 805, 803, 79), (805, 308, 306, 803), (274, 806, 802, 271), (806, 315, 76, 802), (440, 807, 805, 77), (807, 434, 308, 805), (315, 806, 807, 440), (806, 274, 434, 807), (78, 801, 808, 543), (801, 300, 550, 808), (307, 804, 809, 658), (804, 81, 644, 809), (695, 810, 801, 78), (810, 707, 300, 801), (80, 800, 810, 695), (800, 299, 707, 810), (79, 803, 811, 643), (643, 811, 809, 644), (306, 657, 811, 803), (657, 658, 809, 811), (818, 812, 825, 819), (818, 817, 820, 819), (815, 816, 821, 822), (815, 814, 823, 822), (814, 813, 824, 823), (828, 826, 827, 829), (833, 832, 835, 834), (832, 830, 831, 835), (832, 833, 836, 837), (837, 836, 839, 838), (812, 840, 841, 825), (840, 813, 824, 841), (842, 838, 839, 843), (824, 844, 845, 823), (844, 833, 834, 845), (820, 846, 847, 819), (846, 842, 843, 847), (841, 848, 844, 824), (848, 836, 833, 844), (825, 849, 848, 841), (849, 839, 836, 848), (819, 847, 849, 825), (847, 843, 839, 849), (842, 846, 850, 851), (838, 842, 851, 852), (852, 851, 854, 853), (851, 850, 855, 854), (837, 838, 852, 853), (828, 829, 856, 857), (830, 832, 837, 853), (817, 861, 860, 820), (861, 859, 858, 860), (820, 860, 850, 846), (850, 860, 858, 855), (827, 862, 863, 829), (862, 831, 830, 863), (854, 865, 864, 853), (865, 857, 856, 864), (855, 866, 865, 854), (866, 857, 865), (858, 867, 866, 855), (867, 828, 857, 866), (859, 868, 867, 858), (868, 826, 828, 867), (829, 863, 864, 856), (863, 830, 853, 864), (834, 835, 869, 870), (822, 823, 845, 871), (834, 870, 871, 845), (821, 822, 871, 870), (826, 873, 875, 827), (873, 872, 874, 875), (872, 816, 821, 874), (831, 862, 869, 835), (869, 862, 880, 879), (862, 827, 881, 880), (827, 875, 876, 881), (875, 874, 877, 876), (874, 821, 882, 877), (821, 870, 878, 882), (870, 869, 879, 878), (878, 879, 886, 887), (882, 878, 887, 883), (877, 882, 883, 888), (876, 877, 888, 889), (881, 876, 889, 884), (880, 881, 884, 885), (879, 880, 885, 886), (886, 885, 894, 893), (885, 884, 895, 894), (884, 889, 890, 895), (889, 888, 891, 890), (888, 883, 896, 891), (883, 887, 892, 896), (887, 886, 893, 892), (813, 840, 897, 901), (840, 812, 902, 897), (812, 818, 898, 902), (814, 815, 899, 900), (813, 814, 900, 901), (901, 900, 905, 904), (900, 899, 906, 905), (902, 898, 907, 903), (897, 902, 903, 908), (901, 897, 908, 904), (904, 908, 909, 913), (908, 903, 914, 909), (903, 907, 910, 914), (905, 906, 911, 912), (904, 905, 912, 913), (913, 912, 917, 916), (912, 911, 918, 917), (914, 910, 919, 915), (909, 914, 915, 920), (913, 909, 920, 916), (916, 920, 921, 925), (920, 915, 926, 921), (915, 919, 922, 926), (917, 918, 923, 924), (916, 917, 924, 925), (925, 924, 929, 928), (924, 923, 930, 929), (926, 922, 931, 927), (921, 926, 927, 932), (925, 921, 932, 928), (928, 932, 933, 937), (932, 927, 938, 933), (927, 931, 934, 938), (929, 930, 935, 936), (928, 929, 936, 937), (937, 936, 941, 940), (936, 935, 942, 941), (938, 934, 943, 939), (933, 938, 939, 944), (937, 933, 944, 940), (940, 944, 945, 949), (944, 939, 950, 945), (939, 943, 946, 950), (941, 942, 947, 948), (940, 941, 948, 949), (949, 948, 953, 952), (948, 947, 954, 953), (950, 946, 955, 951), (945, 950, 951, 956), (949, 945, 956, 952), (269, 957, 960, 301), (957, 268, 302, 960), (552, 961, 960, 302), (961, 551, 301, 960), (705, 962, 959, 267), (962, 706, 298, 959), (268, 957, 962, 705), (957, 269, 706, 962), (286, 956, 952, 958), (543, 967, 972, 634), (967, 76, 642, 972), (551, 969, 968, 550), (969, 272, 271, 968), (553, 971, 970, 552), (971, 287, 286, 970), (743, 975, 971, 553), (975, 530, 287, 971), (762, 973, 974, 767), (973, 754, 755, 974), (790, 976, 975, 743), (976, 792, 530, 975), (754, 973, 976, 790), (973, 762, 792, 976), (798, 977, 974, 755), (977, 799, 767, 974), (808, 978, 967, 543), (978, 802, 76, 967), (550, 968, 978, 808), (968, 271, 802, 978), (958, 979, 970, 286), (979, 961, 552, 970), (272, 969, 979, 958), (969, 551, 961, 979), (734, 985, 984, 735), (985, 771, 774, 984), (735, 984, 981, 798), (984, 774, 756, 981), (731, 983, 985, 734), (983, 751, 771, 985), (737, 982, 983, 731), (982, 783, 751, 983), (285, 991, 986, 963), (991, 286, 287, 986), (530, 990, 986, 287), (990, 529, 963, 986), (964, 987, 988, 965), (987, 762, 767, 988), (792, 989, 990, 530), (989, 796, 529, 990), (762, 987, 989, 792), (987, 964, 796, 989), (799, 992, 988, 767), (992, 966, 965, 988), (980, 993, 981, 756), (993, 977, 798, 981), (966, 992, 993, 980), (992, 799, 977, 993), (286, 991, 951, 956), (951, 991, 285, 955), (272, 958, 952, 953), (565, 1000, 1001, 572), (996, 1003, 1002, 995), (288, 1007, 1006, 999), (995, 1002, 1007, 288), (1005, 998, 997, 1004), (1008, 994, 999, 1006), (1004, 997, 994, 1008), (1000, 565, 998, 1005), (826, 1003, 996, 873), (1009, 568, 569, 1010), (1012, 283, 284, 1011), (1016, 264, 261, 1015), (1011, 284, 264, 1016), (509, 1014, 1013, 508), (684, 1017, 1015, 261), (508, 1013, 1017, 684), (568, 1009, 1014, 509), (281, 872, 873, 996), (817, 1019, 1018, 861), (817, 818, 943, 1019), (285, 955, 946, 943), (283, 1020, 1030, 284), (1020, 285, 963, 1030), (529, 1021, 1030, 963), (1021, 528, 284, 1030), (771, 1022, 1023, 774), (1022, 772, 773, 1023), (763, 1029, 1028, 768), (1029, 964, 965, 1028), (757, 1024, 1023, 773), (1024, 756, 774, 1023), (747, 1025, 1026, 784), (1025, 751, 783, 1026), (772, 1022, 1025, 747), (1022, 771, 751, 1025), (796, 1027, 1021, 529), (1027, 797, 528, 1021), (964, 1029, 1027, 796), (1029, 763, 797, 1027), (768, 1028, 1031, 736), (1028, 965, 966, 1031), (736, 1031, 1032, 782), (1031, 966, 980, 1032), (756, 1024, 1032, 980), (1024, 757, 782, 1032), (1019, 943, 285, 1020), (283, 1018, 1019, 1020), (283, 1012, 1033, 1018), (861, 1018, 1033, 868), (1000, 1034, 1035, 1001), (1034, 1009, 1010, 1035), (1003, 1037, 1036, 1002), (1037, 1012, 1011, 1036), (1007, 1041, 1040, 1006), (1041, 1016, 1015, 1040), (1002, 1036, 1041, 1007), (1036, 1011, 1016, 1041), (1014, 1039, 1038, 1013), (1039, 1005, 1004, 1038), (1017, 1042, 1040, 1015), (1042, 1008, 1006, 1040), (1013, 1038, 1042, 1017), (1038, 1004, 1008, 1042), (1009, 1034, 1039, 1014), (1034, 1000, 1005, 1039), (826, 1043, 1037, 1003), (1043, 1033, 1012, 1037), (826, 868, 1033, 1043), (273, 816, 872, 281), (273, 816, 815, 942), (273, 954, 947, 942), (272, 953, 954, 273)])
me_cube.polygons.foreach_set('material_index', [0, 0, 0, 0, 0, 0, 0, 0, 0, 0, 0, 0, 0, 0, 0, 0, 0, 0, 0, 0, 0, 0, 0, 0, 0, 0, 0, 0, 0, 0, 0, 0, 0, 0, 0, 0, 0, 0, 0, 0, 0, 0, 0, 0, 0, 0, 0, 0, 0, 0, 0, 0, 0, 0, 0, 0, 0, 0, 0, 0, 0, 0, 0, 0, 0, 0, 0, 0, 0, 0, 0, 0, 0, 0, 0, 0, 0, 0, 0, 0, 0, 0, 0, 0, 0, 0, 0, 0, 0, 0, 0, 0, 0, 0, 0, 0, 0, 0, 0, 0, 0, 0, 0, 0, 0, 0, 0, 0, 0, 0, 0, 0, 0, 0, 0, 0, 0, 0, 0, 0, 0, 0, 0, 0, 0, 0, 0, 0, 0, 0, 1, 0, 0, 0, 0, 0, 0, 0, 1, 1, 0, 0, 0, 0, 0, 0, 0, 0, 0, 0, 0, 0, 0, 0, 0, 0, 0, 0, 0, 0, 0, 0, 0, 0, 0, 0, 0, 0, 0, 0, 0, 0, 0, 0, 0, 0, 0, 0, 0, 0, 0, 0, 0, 0, 0, 0, 0, 0, 0, 0, 0, 0, 0, 0, 0, 0, 0, 0, 0, 0, 0, 0, 0, 0, 0, 0, 0, 0, 0, 0, 0, 0, 0, 0, 0, 0, 0, 0, 0, 0, 0, 0, 0, 0, 0, 0, 0, 0, 0, 0, 0, 0, 0, 0, 0, 0, 0, 0, 0, 0, 0, 0, 0, 0, 0, 0, 0, 0, 0, 0, 0, 0, 0, 0, 0, 0, 0, 0, 0, 0, 1, 1, 0, 0, 0, 0, 0, 0, 0, 0, 0, 0, 0, 0, 0, 0, 1, 1, 1, 1, 1, 1, 0, 0, 0, 0, 0, 0, 0, 0, 0, 0, 0, 0, 1, 1, 1, 1, 1, 1, 1, 0, 0, 0, 0, 0, 0, 0, 0, 0, 0, 0, 0, 0, 0, 0, 0, 0, 0, 0, 0, 0, 1, 1, 1, 1, 1, 1, 1, 1, 0, 0, 0, 0, 0, 0, 0, 0, 0, 0, 0, 0, 0, 0, 0, 0, 0, 0, 0, 0, 0, 0, 0, 0, 0, 0, 0, 0, 1, 1, 1, 1, 1, 1, 1, 1, 1, 1, 1, 1, 1, 1, 1, 1, 1, 1, 1, 1, 1, 1, 1, 1, 0, 0, 0, 0, 0, 0, 0, 0, 0, 0, 0, 0, 0, 0, 0, 0, 0, 0, 0, 0, 0, 0, 0, 0, 0, 0, 0, 0, 0, 0, 0, 0, 0, 0, 0, 0, 0, 0, 0, 0, 0, 0, 0, 0, 0, 0, 0, 0, 0, 0, 0, 0, 0, 0, 0, 0, 0, 0, 0, 0, 0, 0, 0, 0, 0, 0, 0, 0, 0, 0, 0, 0, 0, 0, 0, 0, 0, 0, 0, 0, 0, 0, 0, 0, 0, 0, 0, 0, 0, 0, 0, 0, 0, 0, 0, 0, 0, 0, 0, 0, 0, 0, 0, 0, 0, 0, 0, 0, 0, 0, 0, 0, 0, 0, 0, 0, 0, 0, 0, 0, 0, 0, 0, 0, 0, 0, 0, 0, 0, 0, 0, 0, 0, 0, 0, 0, 0, 0, 0, 0, 0, 0, 0, 0, 0, 0, 0, 0, 0, 0, 0, 0, 0, 0, 0, 0, 0, 0, 0, 0, 0, 0, 0, 0, 0, 0, 0, 0, 0, 0, 0, 0, 0, 0, 0, 0, 0, 0, 0, 0, 0, 0, 0, 0, 0, 0, 0, 0, 0, 0, 0, 0, 0, 0, 0, 0, 0, 0, 0, 0, 0, 0, 0, 0, 0, 0, 0, 0, 0, 0, 0, 0, 0, 0, 0, 0, 0, 0, 0, 0, 0, 0, 0, 0, 0, 0, 0, 0, 0, 0, 0, 0, 0, 0, 0, 0, 0, 0, 0, 0, 0, 0, 0, 0, 0, 0, 0, 0, 0, 0, 0, 0, 0, 0, 0, 0, 0, 0, 0, 0, 0, 0, 0, 0, 0, 0, 0, 0, 0, 0, 0, 0, 0, 0, 0, 0, 0, 0, 0, 0, 0, 0, 0, 0, 0, 0, 0, 0, 0, 0, 0, 0, 0, 0, 0, 0, 0, 0, 0, 0, 0, 0, 0, 0, 0, 0, 0, 0, 0, 0, 0, 0, 0, 0, 0, 0, 0, 0, 0, 0, 0, 0, 0, 0, 0, 0, 0, 0, 0, 0, 0, 0, 0, 0, 0, 0, 0, 0, 0, 0, 0, 0, 0, 0, 0, 0, 0, 0, 0, 0, 0, 0, 0, 0, 0, 0, 0, 0, 0, 0, 0, 0, 0, 0, 0, 0, 0, 0, 0, 0, 0, 0, 0, 0, 0, 0, 0, 0, 0, 0, 0, 0, 0, 0, 0, 0, 0, 0, 0, 0, 0, 0, 0, 0, 0, 0, 0, 0, 0, 0, 0, 0, 0, 0, 0, 0, 0, 0, 0, 0, 0, 0, 0, 0, 0, 0, 0, 0, 0, 0, 0, 0, 0, 0, 0, 0, 0, 0, 0, 0, 0, 0, 0, 0, 0, 0, 0, 0, 0, 0, 0, 0, 0, 0, 0, 0, 0, 0, 0, 0, 0, 0, 0, 0, 0, 0, 0, 0, 0, 0, 0, 0, 0, 0, 0, 0, 0, 0, 0, 0, 0, 0, 0, 0, 0, 0, 0, 0, 0, 0, 0, 0, 0, 0, 0, 0, 0, 0, 0, 0, 0, 0, 0, 0, 0, 0, 0, 0, 0, 0, 0, 0, 0, 0, 0, 0, 0, 0, 0, 0, 0, 0, 0, 0, 0, 0, 0, 0, 0, 0, 0, 0, 0, 0, 0, 0, 0, 0, 0, 0, 0, 0, 0, 0, 0, 0, 0, 0, 0, 0, 0, 0, 0, 0, 0, 0, 0, 0, 0, 0, 0, 0, 0, 0, 0, 0, 0, 0, 0, 0, 0, 0, 0, 0, 0])
me_cube.materials.append(mat_skin)
me_cube.materials.append(mat_sleeves)
me_cube.use_remesh_preserve_volume = False
me_cube.use_remesh_preserve_attributes = False
me_cube.use_mirror_vertex_groups = False
me_cube.update()
me_sphere = bpy.data.meshes.new('Sphere')
me_sphere.from_pydata([(0.08763, 0.001397, -0.0001317), (0.1013, 0.02529, -0.0001317), (0.08773, 0.05712, -0.0001317), (0.07112, 0.06381, -0.0001317), (0.07002, 0.06303, 0.004343), (0.07766, 0.06062, 0.008514), (0.08457, 0.05605, 0.01209), (0.09028, 0.04962, 0.01484), (0.09441, 0.04178, 0.01657), (0.09668, 0.03306, 0.01716), (0.09692, 0.02406, 0.01657), (0.09513, 0.01538, 0.01484), (0.09142, 0.007622, 0.01209), (0.08546, 0.0008687, 0.008145), (0.07897, -0.0002175, 0.004343), (0.07572, -0.0006763, 0.00762), (0.07947, -5.588e-05, 0.0142), (0.08255, 0.006369, 0.02105), (0.08427, 0.01384, 0.0258), (0.08482, 0.02234, 0.0288), (0.08415, 0.03129, 0.02982), (0.08231, 0.04007, 0.0288), (0.07943, 0.04809, 0.0258), (0.07571, 0.05479, 0.02105), (0.07139, 0.05973, 0.01484), (0.06678, 0.06257, 0.00762), (0.06235, 0.06194, 0.008819), (0.06283, 0.05852, 0.01716), (0.0636, 0.05308, 0.02432), (0.0646, 0.04599, 0.02982), (0.06577, 0.03773, 0.03327), (0.06702, 0.02887, 0.03445), (0.06828, 0.02001, 0.03327), (0.06945, 0.01175, 0.02982), (0.07045, 0.004656, 0.02432), (0.07128, -0.001224, 0.01642), (0.07129, -0.001303, 0.008819), (0.06686, -0.00193, 0.00762), (0.06309, -0.002384, 0.0142), (0.05834, 0.002944, 0.02105), (0.05462, 0.009651, 0.0258), (0.05174, 0.01767, 0.0288), (0.0499, 0.02645, 0.02982), (0.04923, 0.03539, 0.0288), (0.04978, 0.04389, 0.0258), (0.05149, 0.05137, 0.02105), (0.05427, 0.05731, 0.01484), (0.05792, 0.06132, 0.00762), (0.05467, 0.06086, 0.004343), (0.048, 0.05642, 0.008514), (0.04263, 0.05011, 0.01209), (0.03892, 0.04236, 0.01484), (0.03713, 0.03368, 0.01657), (0.03737, 0.02467, 0.01716), (0.03964, 0.01596, 0.01657), (0.04377, 0.008116, 0.01484), (0.04948, 0.001691, 0.01209), (0.05709, -0.003232, 0.008145), (0.06362, -0.002388, 0.004343), (0.06243, -0.002556, -0.0001317), (0.05489, -0.003543, -0.0001317), (0.04624, 0.001232, -0.0001317), (0.03979, 0.007554, -0.0001317), (0.0352, 0.01533, -0.0001317), (0.03278, 0.02403, -0.0001317), (0.0327, 0.03305, -0.0001317), (0.03495, 0.04179, -0.0001317), (0.03939, 0.04966, -0.0001317), (0.04571, 0.0561, -0.0001317), (0.05348, 0.06069, -0.0001317), (0.05467, 0.06086, -0.004607), (0.048, 0.05642, -0.008777), (0.04263, 0.05011, -0.01236), (0.03892, 0.04236, -0.01511), (0.03713, 0.03368, -0.01683), (0.03737, 0.02467, -0.01742), (0.03964, 0.01596, -0.01683), (0.04377, 0.008116, -0.01511), (0.04948, 0.001691, -0.01236), (0.05709, -0.003232, -0.008409), (0.06362, -0.002388, -0.004607), (0.06686, -0.00193, -0.007883), (0.06309, -0.002384, -0.01447), (0.05834, 0.002944, -0.02131), (0.05462, 0.009651, -0.02607), (0.05174, 0.01767, -0.02906), (0.0499, 0.02645, -0.03008), (0.04923, 0.03539, -0.02906), (0.04978, 0.04389, -0.02607), (0.05149, 0.05137, -0.02131), (0.05427, 0.05731, -0.01511), (0.05792, 0.06132, -0.007883), (0.0621, 0.06372, -0.0001317), (0.06235, 0.06194, -0.009082), (0.06283, 0.05852, -0.01742), (0.0636, 0.05308, -0.02458), (0.0646, 0.04599, -0.03008), (0.06577, 0.03773, -0.03353), (0.06702, 0.02887, -0.03471), (0.06828, 0.02001, -0.03353), (0.06945, 0.01175, -0.03008), (0.07045, 0.004656, -0.02458), (0.07128, -0.001224, -0.01669), (0.07129, -0.001303, -0.009082), (0.07572, -0.0006763, -0.007883), (0.07947, -5.588e-05, -0.01447), (0.08255, 0.006369, -0.02131), (0.08427, 0.01384, -0.02607), (0.08482, 0.02234, -0.02906), (0.08415, 0.03129, -0.03008), (0.08231, 0.04007, -0.02906), (0.07943, 0.04809, -0.02607), (0.07571, 0.05479, -0.02131), (0.07139, 0.05973, -0.01511), (0.06678, 0.06257, -0.007883), (0.07002, 0.06303, -0.004607), (0.07766, 0.06062, -0.008777), (0.08457, 0.05605, -0.01236), (0.09028, 0.04962, -0.01511), (0.09441, 0.04178, -0.01683), (0.09668, 0.03306, -0.01742), (0.09692, 0.02406, -0.01683), (0.09513, 0.01538, -0.01511), (0.09142, 0.007622, -0.01236), (0.08546, 0.0008687, -0.008409), (0.07897, -0.0002175, -0.004607), (0.08015, -4.959e-05, -0.0001317), (0.09457, 0.008691, -0.0001317), (0.09901, 0.01655, -0.0001317), (0.1012, 0.03432, -0.0001317), (0.09876, 0.04302, -0.0001317), (0.09417, 0.05079, -0.0001317), (0.07986, 0.06155, -0.0001317), (0.08799, 0.003712, 0.009819), (0.08079, 0.002608, 0.0171), (0.07094, 0.001206, 0.01977), (0.06108, -0.0001884, 0.0171), (0.05387, -0.001209, 0.009819), (0.05123, -0.001582, -0.0001317), (0.05387, -0.001209, -0.01008), (0.06108, -0.0001884, -0.01737), (0.07094, 0.001206, -0.02003), (0.08079, 0.002608, -0.01737), (0.08799, 0.003712, -0.01008), (0.09059, 0.004383, -0.0001317), (0.0821, -0.0004251, 0.006119), (0.07757, -0.001082, 0.01069), (0.07138, -0.001959, 0.01237), (0.0652, -0.002834, 0.01069), (0.06066, -0.003475, 0.006119), (0.05901, -0.00371, -0.0001317), (0.06066, -0.003475, -0.006383), (0.0652, -0.002834, -0.01096), (0.07138, -0.001959, -0.01263), (0.07757, -0.001082, -0.01096), (0.0821, -0.0004251, -0.006383), (0.08375, -0.0001316, -0.0001317), (0.07861, 0.0002919, -0.0001317), (0.07762, 0.000152, -0.003861), (0.07492, -0.0002303, -0.006591), (0.07096, 0.001103, -0.0001317), (0.07122, -0.0007526, -0.00759), (0.06753, -0.001275, -0.006591), (0.06483, -0.001657, -0.003861), (0.06384, -0.001797, -0.0001317), (0.06483, -0.001657, 0.003598), (0.06753, -0.001275, 0.006328), (0.07122, -0.0007526, 0.007327), (0.07492, -0.0002303, 0.006328), (0.07762, 0.000152, 0.003598)], [], [(92, 4, 3), (3, 4, 5, 132), (132, 5, 6, 2), (2, 6, 7, 131), (131, 7, 8, 130), (130, 8, 9, 129), (129, 9, 10, 1), (1, 10, 11, 128), (128, 11, 12, 127), (11, 18, 17, 12), (10, 19, 18, 11), (9, 20, 19, 10), (8, 21, 20, 9), (7, 22, 21, 8), (6, 23, 22, 7), (5, 24, 23, 6), (4, 25, 24, 5), (92, 25, 4), (92, 26, 25), (25, 26, 27, 24), (24, 27, 28, 23), (23, 28, 29, 22), (22, 29, 30, 21), (21, 30, 31, 20), (20, 31, 32, 19), (19, 32, 33, 18), (18, 33, 34, 17), (33, 40, 39, 34), (32, 41, 40, 33), (31, 42, 41, 32), (30, 43, 42, 31), (29, 44, 43, 30), (28, 45, 44, 29), (27, 46, 45, 28), (26, 47, 46, 27), (92, 47, 26), (92, 48, 47), (47, 48, 49, 46), (46, 49, 50, 45), (45, 50, 51, 44), (44, 51, 52, 43), (43, 52, 53, 42), (42, 53, 54, 41), (41, 54, 55, 40), (40, 55, 56, 39), (55, 62, 61, 56), (54, 63, 62, 55), (53, 64, 63, 54), (52, 65, 64, 53), (51, 66, 65, 52), (50, 67, 66, 51), (49, 68, 67, 50), (48, 69, 68, 49), (92, 69, 48), (92, 70, 69), (69, 70, 71, 68), (68, 71, 72, 67), (67, 72, 73, 66), (66, 73, 74, 65), (65, 74, 75, 64), (64, 75, 76, 63), (63, 76, 77, 62), (62, 77, 78, 61), (77, 84, 83, 78), (76, 85, 84, 77), (75, 86, 85, 76), (74, 87, 86, 75), (73, 88, 87, 74), (72, 89, 88, 73), (71, 90, 89, 72), (70, 91, 90, 71), (92, 91, 70), (92, 93, 91), (91, 93, 94, 90), (90, 94, 95, 89), (89, 95, 96, 88), (88, 96, 97, 87), (87, 97, 98, 86), (86, 98, 99, 85), (85, 99, 100, 84), (84, 100, 101, 83), (100, 107, 106, 101), (99, 108, 107, 100), (98, 109, 108, 99), (97, 110, 109, 98), (96, 111, 110, 97), (95, 112, 111, 96), (94, 113, 112, 95), (93, 114, 113, 94), (92, 114, 93), (92, 115, 114), (114, 115, 116, 113), (113, 116, 117, 112), (112, 117, 118, 111), (111, 118, 119, 110), (110, 119, 120, 109), (109, 120, 121, 108), (108, 121, 122, 107), (107, 122, 123, 106), (122, 128, 127, 123), (121, 1, 128, 122), (120, 129, 1, 121), (119, 130, 129, 120), (118, 131, 130, 119), (117, 2, 131, 118), (116, 132, 2, 117), (115, 3, 132, 116), (92, 3, 115), (0, 144, 133, 13), (144, 127, 12, 133), (17, 134, 133, 12), (134, 16, 13, 133), (34, 135, 134, 17), (135, 35, 16, 134), (39, 136, 135, 34), (136, 38, 35, 135), (56, 137, 136, 39), (137, 57, 38, 136), (61, 138, 137, 56), (138, 60, 57, 137), (78, 139, 138, 61), (139, 79, 60, 138), (83, 140, 139, 78), (140, 82, 79, 139), (101, 141, 140, 83), (141, 102, 82, 140), (106, 142, 141, 101), (142, 105, 102, 141), (123, 143, 142, 106), (143, 124, 105, 142), (144, 0, 124, 143), (143, 123, 127, 144), (156, 0, 13, 145), (145, 14, 126, 156), (16, 146, 145, 13), (146, 15, 14, 145), (35, 147, 146, 16), (147, 36, 15, 146), (38, 148, 147, 35), (148, 37, 36, 147), (57, 149, 148, 38), (149, 58, 37, 148), (60, 150, 149, 57), (150, 59, 58, 149), (79, 151, 150, 60), (151, 80, 59, 150), (82, 152, 151, 79), (152, 81, 80, 151), (102, 153, 152, 82), (153, 103, 81, 152), (105, 154, 153, 102), (154, 104, 103, 153), (124, 155, 154, 105), (155, 125, 104, 154), (0, 156, 155, 124), (156, 126, 125, 155), (126, 14, 169, 157), (125, 126, 157, 158), (104, 125, 158, 159), (103, 104, 159, 161), (81, 103, 161, 162), (80, 81, 162, 163), (59, 80, 163, 164), (58, 59, 164, 165), (37, 58, 165, 166), (36, 37, 166, 167), (15, 36, 167, 168), (14, 15, 168, 169), (157, 169, 160), (169, 168, 160), (168, 167, 160), (167, 166, 160), (166, 165, 160), (165, 164, 160), (164, 163, 160), (163, 162, 160), (162, 161, 160), (161, 159, 160), (159, 158, 160), (158, 157, 160)])
me_sphere.polygons.foreach_set('use_smooth', [True] * 180)
me_sphere.use_remesh_preserve_volume = False
me_sphere.use_remesh_preserve_attributes = False
me_sphere.use_mirror_vertex_groups = False
me_sphere.update()
me_circle = bpy.data.meshes.new('Circle')
me_circle.from_pydata([(0.08531, -0.009785, 0.0949), (0.1248, 0.006765, 0.06046), (0.153, 0.0003976, -0.0231), (0.1783, 0.01028, -0.0827), (0.09665, -0.006136, -0.1463), (0.0, -0.01917, -0.1637), (0.1295, 0.001822, 0.01266), (0.129, 0.003246, 0.0128), (0.0, -0.01565, 0.1348), (0.09665, -0.006136, -0.1463), (0.1783, 0.01028, -0.0827), (0.1518, 0.003246, -0.02282), (0.1248, 0.006765, 0.06046), (0.08531, -0.009785, 0.0949), (0.07236, -0.008667, 0.07569), (0.1097, 0.005454, 0.0471), (0.1322, -0.0001766, -0.01904), (0.152, 0.008237, -0.06611), (0.09508, -0.005782, -0.1165), (0.0, -0.01609, -0.1373), (0.0, -0.0133, 0.105), (0.1136, 0.001248, 0.009273), (0.05187, -0.01272, 0.1197), (0.05187, -0.01272, 0.1197), (0.04539, -0.01099, 0.09523), (0.1136, 0.001248, 0.009273), (0.1322, -0.0001766, -0.01904), (0.1097, 0.005454, 0.0471), (0.152, 0.01506, -0.06611), (0.1322, 0.006642, -0.01904), (0.07236, -0.001848, 0.07569), (0.1097, 0.01227, 0.0471), (0.1136, 0.008066, 0.009273), (0.0, -0.006486, 0.105), (0.04539, -0.004167, 0.09523), (0.09508, 0.001037, -0.1165), (0.0, -0.009268, -0.1373), (0.08314, 0.004627, -0.01685), (0.0, -0.003852, -0.01446), (0.07211, 0.003957, 0.05396), (0.0, -0.003869, 0.05241), (0.07805, 0.003787, 0.01114), (0.0, -0.003049, 0.01456), (0.08531, 0.008491, 0.0949), (0.05187, 0.005559, 0.1197), (0.0, 0.002627, 0.1348), (0.08531, 0.008491, 0.0949), (0.05187, 0.005559, 0.1197), (0.1248, 0.02504, 0.06046), (0.153, 0.01867, -0.0231), (0.1295, 0.0201, 0.01266), (0.1248, 0.02504, 0.06046), (0.09665, 0.01214, -0.1463), (0.0, -0.0008917, -0.1637), (0.1783, 0.02856, -0.0827)], [(6, 21)], [(6, 2, 11, 7), (6, 1, 12, 7), (4, 3, 10, 9), (3, 2, 11, 10), (1, 0, 13, 12), (12, 13, 14, 15), (10, 11, 16, 17), (9, 10, 17, 18), (7, 12, 15, 21), (7, 11, 16, 21), (22, 0, 13, 23), (8, 23, 24, 20), (23, 13, 14, 24), (21, 16, 26, 25), (21, 15, 27, 25), (17, 26, 29, 28), (14, 27, 31, 30), (25, 27, 31, 32), (25, 26, 29, 32), (20, 24, 34, 33), (24, 14, 30, 34), (19, 18, 35, 36), (18, 17, 28, 35), (35, 37, 38, 36), (28, 29, 37, 35), (33, 34, 39, 40), (30, 31, 39, 34), (41, 39, 40, 42), (41, 37, 38, 42), (32, 29, 37, 41), (32, 31, 39, 41), (13, 23, 44, 43), (23, 8, 45, 44), (0, 22, 47, 46), (13, 12, 48, 43), (2, 6, 50, 49), (1, 6, 50, 51), (4, 5, 53, 52), (3, 4, 52, 54), (2, 3, 54, 49), (0, 1, 51, 46), (5, 9, 35, 19)])
me_circle.materials.append(mat_leather)
me_circle.use_remesh_preserve_volume = False
me_circle.use_remesh_preserve_attributes = False
me_circle.use_mirror_vertex_groups = False
me_circle.update()

# ---- objects
ob_lamp_001 = bpy.data.objects.new('Lamp.001', light_lamp_001)
ob_cube_010 = bpy.data.objects.new('Cube.010', me_cube_006)
ob_cube_009 = bpy.data.objects.new('Cube.009', me_cube_005)
ob_cube_008 = bpy.data.objects.new('Cube.008', me_cube_010)
ob_cube_007 = bpy.data.objects.new('Cube.007', me_cube_009)
ob_cube_006 = bpy.data.objects.new('Cube.006', me_cube_008)
ob_cube_005 = bpy.data.objects.new('Cube.005', me_cube_007)
ob_cube_004 = bpy.data.objects.new('Cube.004', me_cube_004)
ob_cube_003 = bpy.data.objects.new('Cube.003', me_cube_003)
ob_cube_002 = bpy.data.objects.new('Cube.002', me_cube_002)
ob_cube_001 = bpy.data.objects.new('Cube.001', me_cube_001)
ob_cube = bpy.data.objects.new('Cube', me_cube)
ob_lamp = bpy.data.objects.new('Lamp', light_lamp)
ob_camera = bpy.data.objects.new('Camera', cam_camera)
ob_sphere = bpy.data.objects.new('Sphere', me_sphere)
ob_circle = bpy.data.objects.new('Circle', me_circle)

# ---- transforms, parenting, visibility, modifiers, constraints
ob_lamp_001.location = (-1.075, -2.89, 1.145)
ob_lamp_001.rotation_euler = (0.6503, 0.05522, 1.866)
ob_lamp_001.lock_rotations_4d = False
ob_lamp_001.empty_display_type = 'ARROWS'
ob_lamp_001.color = (0.0, 0.0, 0.0, 0.0)
ob_lamp_001.lineart.crease_threshold = 0.0
ob_cube_010.location = (0.0, 0.0, 0.0)
ob_cube_010.lock_rotations_4d = False
ob_cube_010.empty_display_type = 'ARROWS'
ob_cube_010.lineart.crease_threshold = 0.0
_m = ob_cube_010.modifiers.new('Mirror', 'MIRROR')
_m.use_clip = True
_m = ob_cube_010.modifiers.new('Subsurf', 'SUBSURF')
_m.uv_smooth = 'PRESERVE_CORNERS'
_m.quality = 2
ob_cube_009.location = (0.0, 0.0, 0.0)
ob_cube_009.lock_rotations_4d = False
ob_cube_009.empty_display_type = 'ARROWS'
ob_cube_009.lineart.crease_threshold = 0.0
_m = ob_cube_009.modifiers.new('Mirror', 'MIRROR')
_m.use_clip = True
_m = ob_cube_009.modifiers.new('Subsurf', 'SUBSURF')
_m.uv_smooth = 'PRESERVE_CORNERS'
_m.quality = 2
ob_cube_008.location = (0.0, 0.0, 0.0)
ob_cube_008.lock_rotations_4d = False
ob_cube_008.empty_display_type = 'ARROWS'
ob_cube_008.lineart.crease_threshold = 0.0
_m = ob_cube_008.modifiers.new('Mirror', 'MIRROR')
_m.use_clip = True
_m = ob_cube_008.modifiers.new('Subsurf', 'SUBSURF')
_m.uv_smooth = 'PRESERVE_CORNERS'
_m.quality = 2
_m.show_only_control_edges = False
ob_cube_007.location = (-0.02344, 0.008418, 0.1248)
ob_cube_007.lock_rotations_4d = False
ob_cube_007.empty_display_type = 'ARROWS'
ob_cube_007.lineart.crease_threshold = 0.0
_m = ob_cube_007.modifiers.new('Mirror', 'MIRROR')
_m.use_clip = True
_m = ob_cube_007.modifiers.new('Subsurf', 'SUBSURF')
_m.uv_smooth = 'PRESERVE_CORNERS'
_m.quality = 2
ob_cube_006.location = (-0.0161, 0.01507, 0.13)
ob_cube_006.lock_rotations_4d = False
ob_cube_006.empty_display_type = 'ARROWS'
ob_cube_006.lineart.crease_threshold = 0.0
_m = ob_cube_006.modifiers.new('Mirror', 'MIRROR')
_m.use_clip = True
_m = ob_cube_006.modifiers.new('Subsurf', 'SUBSURF')
_m.uv_smooth = 'PRESERVE_CORNERS'
_m.quality = 2
ob_cube_005.location = (0.0008447, 0.01507, -0.0001667)
ob_cube_005.lock_rotations_4d = False
ob_cube_005.empty_display_type = 'ARROWS'
ob_cube_005.lineart.crease_threshold = 0.0
_m = ob_cube_005.modifiers.new('Mirror', 'MIRROR')
_m.use_clip = True
_m = ob_cube_005.modifiers.new('Subsurf', 'SUBSURF')
_m.uv_smooth = 'PRESERVE_CORNERS'
_m.quality = 2
ob_cube_004.location = (0.0008447, 0.01507, -0.0001667)
ob_cube_004.lock_rotations_4d = False
ob_cube_004.empty_display_type = 'ARROWS'
ob_cube_004.lineart.crease_threshold = 0.0
_m = ob_cube_004.modifiers.new('Mirror', 'MIRROR')
_m.use_clip = True
_m = ob_cube_004.modifiers.new('Subsurf', 'SUBSURF')
_m.uv_smooth = 'PRESERVE_CORNERS'
_m.quality = 2
ob_cube_003.location = (0.0, 0.0, 0.0)
ob_cube_003.lock_rotations_4d = False
ob_cube_003.empty_display_type = 'ARROWS'
ob_cube_003.lineart.crease_threshold = 0.0
_m = ob_cube_003.modifiers.new('Mirror', 'MIRROR')
_m.use_clip = True
_m = ob_cube_003.modifiers.new('Subsurf', 'SUBSURF')
_m.uv_smooth = 'PRESERVE_CORNERS'
_m.quality = 2
ob_cube_002.location = (0.0, 0.0, 0.0)
ob_cube_002.lock_rotations_4d = False
ob_cube_002.empty_display_type = 'ARROWS'
ob_cube_002.lineart.crease_threshold = 0.0
_m = ob_cube_002.modifiers.new('Mirror', 'MIRROR')
_m.use_clip = True
_m = ob_cube_002.modifiers.new('Subsurf', 'SUBSURF')
_m.uv_smooth = 'PRESERVE_CORNERS'
_m.quality = 2
ob_cube_001.location = (0.0, 0.0, 0.0)
ob_cube_001.lock_rotations_4d = False
ob_cube_001.empty_display_type = 'ARROWS'
ob_cube_001.lineart.crease_threshold = 0.0
_m = ob_cube_001.modifiers.new('Mirror', 'MIRROR')
_m.use_clip = True
_m = ob_cube_001.modifiers.new('Subsurf', 'SUBSURF')
_m.uv_smooth = 'PRESERVE_CORNERS'
_m.quality = 2
_m.show_only_control_edges = False
ob_cube.location = (-0.006489, 0.0, 0.0)
ob_cube.lock_rotations_4d = False
ob_cube.empty_display_type = 'ARROWS'
ob_cube.lineart.crease_threshold = 0.0
_m = ob_cube.modifiers.new('Mirror', 'MIRROR')
_m.use_clip = True
_m = ob_cube.modifiers.new('Subsurf', 'SUBSURF')
_m.uv_smooth = 'PRESERVE_CORNERS'
_m.quality = 2
ob_lamp.location = (4.076, 1.005, 5.904)
ob_lamp.rotation_euler = (0.6503, 0.05522, 1.866)
ob_lamp.lock_rotations_4d = False
ob_lamp.empty_display_type = 'ARROWS'
ob_lamp.color = (0.0, 0.0, 0.0, 0.0)
ob_lamp.lineart.crease_threshold = 0.0
ob_camera.location = (7.481, -6.508, 5.344)
ob_camera.rotation_euler = (1.199, 0.003555, 0.7963)
ob_camera.lock_rotations_4d = False
ob_camera.empty_display_type = 'ARROWS'
ob_camera.color = (0.0, 0.0, 0.0, 0.0)
ob_camera.display_type = 'WIRE'
ob_camera.lineart.crease_threshold = 0.0
ob_sphere.location = (-0.005842, -0.1809, 3.106)
ob_sphere.scale = (1.055, 1.055, 1.055)
ob_sphere.empty_display_type = 'ARROWS'
ob_sphere.lineart.crease_threshold = 0.0
_m = ob_sphere.modifiers.new('Mirror', 'MIRROR')
_m = ob_sphere.modifiers.new('Subsurf', 'SUBSURF')
_m.uv_smooth = 'PRESERVE_CORNERS'
_m.quality = 2
_m.levels = 2
ob_circle.location = (-0.005344, -0.3183, 2.047)
ob_circle.rotation_euler = (-0.1049, -0.002, -0.003493)
ob_circle.empty_display_type = 'ARROWS'
ob_circle.lineart.crease_threshold = 0.0
_m = ob_circle.modifiers.new('Mirror', 'MIRROR')
_m.use_clip = True

# ---- collection membership
col_collection_1.objects.link(ob_lamp_001)
col_collection_1.objects.link(ob_cube_010)
col_collection_1.objects.link(ob_cube_009)
col_collection_1.objects.link(ob_cube_008)
col_collection_1.objects.link(ob_cube_007)
col_collection_1.objects.link(ob_cube_006)
col_collection_1.objects.link(ob_cube_005)
col_collection_1.objects.link(ob_cube_004)
col_collection_1.objects.link(ob_cube_003)
col_collection_1.objects.link(ob_cube_002)
col_collection_1.objects.link(ob_cube_001)
col_collection_1.objects.link(ob_cube)
col_collection_1.objects.link(ob_lamp)
col_collection_1.objects.link(ob_camera)
col_collection_10.objects.link(ob_sphere)
col_collection_10.objects.link(ob_circle)

# ---- scene / render settings (as saved in the file)
scene.camera = ob_camera
scene.frame_start = 1; scene.frame_end = 250; scene.frame_set(64)
scene.render.engine = 'BLENDER_EEVEE_NEXT'
scene.render.image_settings.color_mode = 'RGB'
scene.render.image_settings.compression = 90
scene.render.resolution_percentage = 50
scene.render.dither_intensity = 0.0
scene.render.bake_margin = 2
scene.render.bake_bias = 0.0
scene.cycles.use_denoising = False
scene.cycles.samples = 10
scene.cycles.sampling_pattern = 'TABULATED_SOBOL'
scene.cycles.light_sampling_threshold = 0.0
scene.cycles.use_adaptive_sampling = False
scene.cycles.use_light_tree = False
scene.cycles.blur_glossy = 0.0
scene.cycles.volume_bounces = 1
scene.cycles.pixel_filter_type = 'GAUSSIAN'
scene.cycles.sample_clamp_indirect = 0.0
scene.view_settings.view_transform = 'Standard'
bpy.context.view_layer.update()
